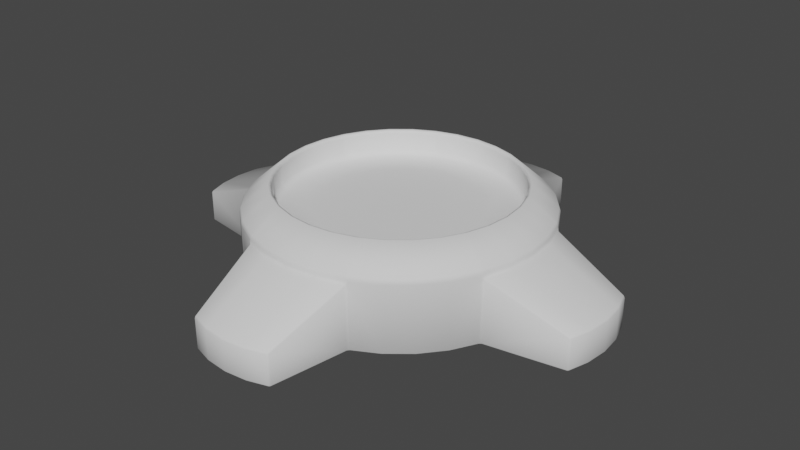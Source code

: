 # Source: Portal.blend  (saved by Blender 3.2.14; exported with 4.5.12 LTS)
import bpy
from mathutils import Matrix  # noqa: F401  (used for matrix-valued properties, if any)

bpy.ops.wm.read_factory_settings(use_empty=True)
scene = bpy.context.scene
scene.name = 'Scene'

# ---- collections
col_collection = bpy.data.collections.new('Collection'); scene.collection.children.link(col_collection)

# ---- world
world_world = bpy.data.worlds.new('World'); scene.world = world_world
world_world.use_nodes = True; world_world.node_tree.nodes.clear()
_N = world_world.node_tree.nodes; _L = world_world.node_tree.links
n0 = _N.new('ShaderNodeOutputWorld'); n0.name = 'World Output'; n0.location = (300, 300)
n1 = _N.new('ShaderNodeBackground'); n1.name = 'Background'; n1.location = (10, 300)
n1.inputs[0].default_value = (0.05088, 0.05088, 0.05088, 1.0)
_L.new(n1.outputs[0], n0.inputs[0])
n0.is_active_output = True
world_world.color = (0.05088, 0.05088, 0.05088)
world_world.use_sun_shadow = False
world_world.sun_shadow_jitter_overblur = 0.0

# ---- meshes
me_cylinder = bpy.data.meshes.new('Cylinder')
me_cylinder.from_pydata([(-0.8315, -0.5556, 0.4612), (-0.8315, 0.5556, 0.4612), (-0.567, -0.567, 0.617), (-0.6667, -0.4455, 0.617), (-0.737, -0.314, 0.617), (-0.7864, -0.1564, 0.617), (-0.8018, 5.871e-09, 0.617), (-0.7864, 0.1564, 0.617), (-0.7408, 0.3068, 0.617), (-0.6667, 0.4455, 0.617), (-0.567, 0.567, 0.617), (-0.3919, -0.3919, 0.467), (-0.4608, -0.3079, 0.467), (-0.5094, -0.217, 0.467), (-0.5436, -0.1081, 0.467), (-0.5542, -1.694e-09, 0.467), (-0.5436, 0.1081, 0.467), (-0.512, 0.2121, 0.467), (-0.4608, 0.3079, 0.467), (-0.3919, 0.3919, 0.467), (-0.6667, -0.4455, 0.6387), (-0.6799, -0.4543, 0.6459), (-0.737, -0.314, 0.6387), (-0.7512, -0.321, 0.6459), (-0.7864, -0.1564, 0.6387), (-0.802, -0.1595, 0.6459), (-0.8018, 5.871e-09, 0.6387), (-0.8177, 6.357e-09, 0.6459), (-0.7864, 0.1564, 0.6387), (-0.802, 0.1595, 0.6459), (-0.7408, 0.3068, 0.6387), (-0.7555, 0.3129, 0.6459), (-0.6667, 0.4455, 0.6387), (-0.6799, 0.4543, 0.6459), (-0.567, 0.567, 0.6387), (-0.5782, 0.5782, 0.6459), (-0.7071, -0.7071, 0.4761), (-0.8242, -0.5507, 0.4952), (-0.8315, -0.5556, 0.4761), (-0.9106, -0.3892, 0.4952), (-0.9186, -0.3926, 0.4761), (-0.9722, -0.1934, 0.4952), (-0.9808, -0.1951, 0.4761), (-0.9913, 1.166e-08, 0.4952), (-1.0, 1.192e-08, 0.4761), (-0.9722, 0.1934, 0.4952), (-0.9808, 0.1951, 0.4761), (-0.9111, 0.3881, 0.4952), (-0.9193, 0.3912, 0.4761), (-0.8242, 0.5507, 0.4952), (-0.8315, 0.5556, 0.4761), (-0.7009, 0.7009, 0.4952), (-0.7071, 0.7071, 0.4761), (-0.567, -0.567, 0.503), (-0.6366, -0.4254, 0.467), (-0.6667, -0.4455, 0.503), (-0.7038, -0.2998, 0.467), (-0.737, -0.314, 0.503), (-0.751, -0.1494, 0.467), (-0.7864, -0.1564, 0.503), (-0.7657, 4.766e-09, 0.467), (-0.8018, 5.871e-09, 0.503), (-0.751, 0.1494, 0.467), (-0.7864, 0.1564, 0.503), (-0.7074, 0.293, 0.467), (-0.7408, 0.3068, 0.503), (-0.6366, 0.4254, 0.467), (-0.6667, 0.4455, 0.503), (-0.5414, 0.5414, 0.467), (-0.9329, -0.3812, 0.01179), (-0.9254, -0.3706, 0.0), (-0.9329, -0.3812, 0.4313), (-0.9194, -0.3924, 0.4612), (-0.9357, -0.3717, 0.4412), (-0.9714, -0.1971, 0.0), (-0.9808, -0.1951, 0.4612), (-0.9895, -0.1944, 0.4412), (-0.9908, 1.199e-08, 0.0), (-1.0, 1.193e-08, 0.4612), (-1.009, 1.222e-08, 0.4413), (-0.9715, 0.1966, 0.0), (-0.9808, 0.1951, 0.4612), (-0.9895, 0.1944, 0.4412), (-0.9257, 0.3695, 0.0), (-0.9329, 0.3812, 0.01179), (-0.9197, 0.3918, 0.4612), (-0.9329, 0.3812, 0.4313), (-0.9357, 0.3717, 0.4412), (-1.449, -0.2974, 0.2164), (-1.452, -0.2878, 0.2262), (-1.461, -0.2872, 0.2133), (-1.449, -0.2974, 0.01179), (-1.461, -0.2872, 0.01179), (-1.451, -0.2878, 0.0), (-1.502, -0.1509, 0.01179), (-1.493, -0.1517, 0.0), (-1.494, -0.1516, 0.2262), (-1.502, -0.1509, 0.2133), (-1.517, 2.955e-08, 0.01179), (-1.508, 2.922e-08, 0.0), (-1.508, 2.925e-08, 0.2262), (-1.517, 2.955e-08, 0.2133), (-1.502, 0.1509, 0.01179), (-1.493, 0.1517, 0.0), (-1.494, 0.1516, 0.2262), (-1.502, 0.1509, 0.2133), (-1.451, 0.2878, 0.0), (-1.461, 0.2872, 0.01179), (-1.449, 0.2974, 0.01179), (-1.452, 0.2878, 0.2262), (-1.449, 0.2974, 0.2164), (-1.461, 0.2872, 0.2133), (-0.5614, -0.5657, 0.0), (-0.6609, -0.4487, 0.0), (-0.6609, 0.4402, 0.0), (-0.7309, -0.3179, 0.0), (-0.7704, -0.1867, 0.0), (-0.7884, -0.00428, 0.0), (-0.7704, 0.1782, 0.0), (-0.7309, 0.3093, 0.0), (-0.7371, -0.2972, 0.0), (-0.7363, 0.2914, 0.0), (-0.7581, -0.3042, 0.6459), (-0.9271, -0.372, 0.4761), (-0.919, -0.3688, 0.4952), (-0.9261, -0.3733, 0.4612), (-0.7423, -0.2969, 0.617), (-0.5131, -0.2053, 0.467), (-0.7423, -0.2969, 0.6387), (-0.7423, -0.2969, 0.503), (-0.7089, -0.2836, 0.467), (-0.745, 0.2929, 0.617), (-0.515, 0.2024, 0.467), (-0.7598, 0.2987, 0.6459), (-0.745, 0.2929, 0.6387), (-0.9276, 0.3697, 0.4761), (-0.9191, 0.3673, 0.4952), (-0.745, 0.2929, 0.503), (-0.7115, 0.2797, 0.467), (-0.9264, 0.3722, 0.4612), (-0.6958, -0.6961, 0.0), (-0.8315, -0.5556, 0.01179), (-0.818, -0.5472, 0.0), (-0.8184, 0.5467, 0.0), (-0.8315, 0.5556, 0.01179), (-0.6959, 0.6959, 0.0), (-0.7071, 0.7071, 0.01179), (-0.9041, -0.3861, 0.0), (-0.9189, -0.392, 0.01179), (-0.9189, 0.392, 0.01179), (-0.9045, 0.3856, 0.0), (0.7071, -0.7071, 0.4612), (0.8315, -0.5556, 0.4612), (0.8315, 0.5556, 0.4612), (0.7071, 0.7071, 0.4612), (0.567, -0.567, 0.617), (0.6667, -0.4455, 0.617), (0.737, -0.314, 0.617), (0.7864, -0.1564, 0.617), (0.8018, 5.871e-09, 0.617), (0.7864, 0.1564, 0.617), (0.7408, 0.3068, 0.617), (0.6667, 0.4455, 0.617), (0.567, 0.567, 0.617), (0.3919, -0.3919, 0.467), (0.4608, -0.3079, 0.467), (0.5094, -0.217, 0.467), (0.5436, -0.1081, 0.467), (0.5542, -1.694e-09, 0.467), (0.5436, 0.1081, 0.467), (0.512, 0.2121, 0.467), (0.4608, 0.3079, 0.467), (0.5782, -0.5782, 0.6459), (0.6667, -0.4455, 0.6387), (0.6799, -0.4543, 0.6459), (0.737, -0.314, 0.6387), (0.7512, -0.321, 0.6459), (0.7864, -0.1564, 0.6387), (0.802, -0.1595, 0.6459), (0.8018, 5.871e-09, 0.6387), (0.8177, 6.357e-09, 0.6459), (0.7864, 0.1564, 0.6387), (0.802, 0.1595, 0.6459), (0.7408, 0.3068, 0.6387), (0.7555, 0.3129, 0.6459), (0.6667, 0.4455, 0.6387), (0.6799, 0.4543, 0.6459), (0.7071, -0.7071, 0.4761), (0.8242, -0.5507, 0.4952), (0.8315, -0.5556, 0.4761), (0.9106, -0.3892, 0.4952), (0.9186, -0.3926, 0.4761), (0.9722, -0.1934, 0.4952), (0.9808, -0.1951, 0.4761), (0.9913, 1.166e-08, 0.4952), (1.0, 1.192e-08, 0.4761), (0.9722, 0.1934, 0.4952), (0.9808, 0.1951, 0.4761), (0.9111, 0.3881, 0.4952), (0.9193, 0.3912, 0.4761), (0.8242, 0.5507, 0.4952), (0.8315, 0.5556, 0.4761), (0.7009, 0.7009, 0.4952), (0.7071, 0.7071, 0.4761), (0.567, -0.567, 0.503), (0.6366, -0.4254, 0.467), (0.6667, -0.4455, 0.503), (0.7038, -0.2998, 0.467), (0.737, -0.314, 0.503), (0.751, -0.1494, 0.467), (0.7864, -0.1564, 0.503), (0.7657, 4.766e-09, 0.467), (0.8018, 5.871e-09, 0.503), (0.751, 0.1494, 0.467), (0.7864, 0.1564, 0.503), (0.7074, 0.293, 0.467), (0.7408, 0.3068, 0.503), (0.6366, 0.4254, 0.467), (0.6667, 0.4455, 0.503), (0.567, 0.567, 0.503), (0.9329, -0.3812, 0.01179), (0.9254, -0.3706, 0.0), (0.9329, -0.3812, 0.4313), (0.9194, -0.3924, 0.4612), (0.9357, -0.3717, 0.4412), (0.9714, -0.1971, 0.0), (0.9808, -0.1951, 0.4612), (0.9895, -0.1944, 0.4412), (0.9908, 1.199e-08, 0.0), (1.0, 1.193e-08, 0.4612), (1.009, 1.222e-08, 0.4413), (0.9715, 0.1966, 0.0), (0.9808, 0.1951, 0.4612), (0.9895, 0.1944, 0.4412), (0.9257, 0.3695, 0.0), (0.9329, 0.3812, 0.01179), (0.9197, 0.3918, 0.4612), (0.9329, 0.3812, 0.4313), (0.9357, 0.3717, 0.4412), (1.449, -0.2974, 0.2164), (1.452, -0.2878, 0.2262), (1.461, -0.2872, 0.2133), (1.449, -0.2974, 0.01179), (1.461, -0.2872, 0.01179), (1.451, -0.2878, 0.0), (1.502, -0.1509, 0.01179), (1.493, -0.1517, 0.0), (1.494, -0.1516, 0.2262), (1.502, -0.1509, 0.2133), (1.517, 2.955e-08, 0.01179), (1.508, 2.922e-08, 0.0), (1.508, 2.925e-08, 0.2262), (1.517, 2.955e-08, 0.2133), (1.502, 0.1509, 0.01179), (1.493, 0.1517, 0.0), (1.494, 0.1516, 0.2262), (1.502, 0.1509, 0.2133), (1.451, 0.2878, 0.0), (1.461, 0.2872, 0.01179), (1.449, 0.2974, 0.01179), (1.452, 0.2878, 0.2262), (1.449, 0.2974, 0.2164), (1.461, 0.2872, 0.2133), (0.5657, -0.5657, 0.0), (0.6609, -0.4487, 0.0), (0.6609, 0.4402, 0.0), (0.5657, 0.5614, 0.0), (0.7309, -0.3179, 0.0), (0.7704, -0.1867, 0.0), (0.7884, -0.00428, 0.0), (0.7704, 0.1782, 0.0), (0.7309, 0.3093, 0.0), (0.7371, -0.2972, 0.0), (0.7363, 0.2914, 0.0), (0.7581, -0.3042, 0.6459), (0.9271, -0.372, 0.4761), (0.919, -0.3688, 0.4952), (0.9261, -0.3733, 0.4612), (0.7423, -0.2969, 0.617), (0.5131, -0.2053, 0.467), (0.7423, -0.2969, 0.6387), (0.7423, -0.2969, 0.503), (0.7089, -0.2836, 0.467), (0.745, 0.2929, 0.617), (0.515, 0.2024, 0.467), (0.7598, 0.2987, 0.6459), (0.745, 0.2929, 0.6387), (0.9276, 0.3697, 0.4761), (0.9191, 0.3673, 0.4952), (0.745, 0.2929, 0.503), (0.7115, 0.2797, 0.467), (0.9264, 0.3722, 0.4612), (0.7071, -0.7071, 0.01179), (0.696, -0.696, 0.0), (0.8315, -0.5556, 0.01179), (0.818, -0.5472, 0.0), (0.8184, 0.5467, 0.0), (0.8315, 0.5556, 0.01179), (0.6961, 0.6958, 0.0), (0.9041, -0.3861, 0.0), (0.9189, -0.392, 0.01179), (0.9189, 0.392, 0.01179), (0.9045, 0.3856, 0.0), (0.5556, -0.8315, 0.4612), (-0.5556, -0.8315, 0.4612), (-0.7071, -0.7071, 0.4612), (0.4455, -0.6667, 0.617), (0.314, -0.737, 0.617), (0.1564, -0.7864, 0.617), (2.918e-08, -0.8018, 0.617), (-0.1564, -0.7864, 0.617), (-0.3068, -0.7408, 0.617), (-0.4455, -0.6667, 0.617), (0.3079, -0.4608, 0.467), (0.217, -0.5094, 0.467), (0.1081, -0.5436, 0.467), (2.592e-08, -0.5542, 0.467), (-0.1081, -0.5436, 0.467), (-0.2121, -0.512, 0.467), (-0.3079, -0.4608, 0.467), (0.567, -0.567, 0.6387), (0.4455, -0.6667, 0.6387), (0.4543, -0.6799, 0.6459), (0.314, -0.737, 0.6387), (0.321, -0.7512, 0.6459), (0.1564, -0.7864, 0.6387), (0.1595, -0.802, 0.6459), (2.918e-08, -0.8018, 0.6387), (2.939e-08, -0.8177, 0.6459), (-0.1564, -0.7864, 0.6387), (-0.1595, -0.802, 0.6459), (-0.3068, -0.7408, 0.6387), (-0.3129, -0.7555, 0.6459), (-0.4455, -0.6667, 0.6387), (-0.4543, -0.6799, 0.6459), (-0.567, -0.567, 0.6387), (-0.5782, -0.5782, 0.6459), (0.7009, -0.7009, 0.4952), (0.5507, -0.8242, 0.4952), (0.5556, -0.8315, 0.4761), (0.3892, -0.9106, 0.4952), (0.3926, -0.9186, 0.4761), (0.1934, -0.9722, 0.4952), (0.1951, -0.9808, 0.4761), (3.167e-08, -0.9913, 0.4952), (3.179e-08, -1.0, 0.4761), (-0.1934, -0.9722, 0.4952), (-0.1951, -0.9808, 0.4761), (-0.3881, -0.9111, 0.4952), (-0.3912, -0.9193, 0.4761), (-0.5507, -0.8242, 0.4952), (-0.5556, -0.8315, 0.4761), (-0.7009, -0.7009, 0.4952), (0.5414, -0.5414, 0.467), (0.4254, -0.6366, 0.467), (0.4455, -0.6667, 0.503), (0.2998, -0.7038, 0.467), (0.314, -0.737, 0.503), (0.1494, -0.751, 0.467), (0.1564, -0.7864, 0.503), (2.87e-08, -0.7657, 0.467), (2.918e-08, -0.8018, 0.503), (-0.1494, -0.751, 0.467), (-0.1564, -0.7864, 0.503), (-0.293, -0.7074, 0.467), (-0.3068, -0.7408, 0.503), (-0.4254, -0.6366, 0.467), (-0.4455, -0.6667, 0.503), (-0.5414, -0.5414, 0.467), (0.3812, -0.9329, 0.01179), (0.3706, -0.9254, 0.0), (0.3812, -0.9329, 0.4313), (0.3924, -0.9194, 0.4612), (0.3717, -0.9357, 0.4412), (0.1971, -0.9714, 0.0), (0.1951, -0.9808, 0.4612), (0.1944, -0.9895, 0.4412), (3.132e-08, -0.9908, 0.0), (3.179e-08, -1.0, 0.4612), (3.187e-08, -1.009, 0.4413), (-0.1966, -0.9715, 0.0), (-0.1951, -0.9808, 0.4612), (-0.1944, -0.9895, 0.4412), (-0.3695, -0.9257, 0.0), (-0.3812, -0.9329, 0.01179), (-0.3918, -0.9197, 0.4612), (-0.3812, -0.9329, 0.4313), (-0.3717, -0.9357, 0.4412), (0.2974, -1.449, 0.2164), (0.2878, -1.452, 0.2262), (0.2872, -1.461, 0.2133), (0.2974, -1.449, 0.01179), (0.2872, -1.461, 0.01179), (0.2878, -1.451, 0.0), (0.1509, -1.502, 0.01179), (0.1517, -1.493, 0.0), (0.1516, -1.494, 0.2262), (0.1509, -1.502, 0.2133), (3.677e-08, -1.517, 0.01179), (3.668e-08, -1.508, 0.0), (3.668e-08, -1.508, 0.2262), (3.677e-08, -1.517, 0.2133), (-0.1509, -1.502, 0.01179), (-0.1517, -1.493, 0.0), (-0.1516, -1.494, 0.2262), (-0.1509, -1.502, 0.2133), (-0.2878, -1.451, 0.0), (-0.2872, -1.461, 0.01179), (-0.2974, -1.449, 0.01179), (-0.2878, -1.452, 0.2262), (-0.2974, -1.449, 0.2164), (-0.2872, -1.461, 0.2133), (0.4487, -0.6609, 0.0), (-0.4402, -0.6609, 0.0), (0.3179, -0.7309, 0.0), (0.1867, -0.7704, 0.0), (0.00428, -0.7884, 0.0), (-0.1782, -0.7704, 0.0), (-0.3093, -0.7309, 0.0), (0.2972, -0.7371, 0.0), (-0.2914, -0.7363, 0.0), (0.3042, -0.7581, 0.6459), (0.372, -0.9271, 0.4761), (0.3688, -0.919, 0.4952), (0.3733, -0.9261, 0.4612), (0.2969, -0.7423, 0.617), (0.2053, -0.5131, 0.467), (0.2969, -0.7423, 0.6387), (0.2969, -0.7423, 0.503), (0.2836, -0.7089, 0.467), (-0.2929, -0.745, 0.617), (-0.2024, -0.515, 0.467), (-0.2987, -0.7598, 0.6459), (-0.2929, -0.745, 0.6387), (-0.3697, -0.9276, 0.4761), (-0.3673, -0.9191, 0.4952), (-0.2929, -0.745, 0.503), (-0.2797, -0.7115, 0.467), (-0.3722, -0.9264, 0.4612), (0.5556, -0.8315, 0.01179), (0.5472, -0.818, 0.0), (-0.5467, -0.8184, 0.0), (-0.5556, -0.8315, 0.01179), (-0.7071, -0.7071, 0.01179), (0.3861, -0.9041, 0.0), (0.392, -0.9189, 0.01179), (-0.392, -0.9189, 0.01179), (-0.3856, -0.9045, 0.0), (0.5556, 0.8315, 0.4612), (-0.5556, 0.8315, 0.4612), (-0.7071, 0.7071, 0.4612), (0.4455, 0.6667, 0.617), (0.314, 0.737, 0.617), (0.1564, 0.7864, 0.617), (-4.092e-08, 0.8018, 0.617), (-0.1564, 0.7864, 0.617), (-0.3068, 0.7408, 0.617), (-0.4455, 0.6667, 0.617), (0.3919, 0.3919, 0.467), (0.3079, 0.4608, 0.467), (0.217, 0.5094, 0.467), (0.1081, 0.5436, 0.467), (-2.253e-08, 0.5542, 0.467), (-0.1081, 0.5436, 0.467), (-0.2121, 0.512, 0.467), (-0.3079, 0.4608, 0.467), (0.567, 0.567, 0.6387), (0.5782, 0.5782, 0.6459), (0.4455, 0.6667, 0.6387), (0.4543, 0.6799, 0.6459), (0.314, 0.737, 0.6387), (0.321, 0.7512, 0.6459), (0.1564, 0.7864, 0.6387), (0.1595, 0.802, 0.6459), (-4.092e-08, 0.8018, 0.6387), (-4.21e-08, 0.8177, 0.6459), (-0.1564, 0.7864, 0.6387), (-0.1595, 0.802, 0.6459), (-0.3068, 0.7408, 0.6387), (-0.3129, 0.7555, 0.6459), (-0.4455, 0.6667, 0.6387), (-0.4543, 0.6799, 0.6459), (0.5507, 0.8242, 0.4952), (0.5556, 0.8315, 0.4761), (0.3892, 0.9106, 0.4952), (0.3926, 0.9186, 0.4761), (0.1934, 0.9722, 0.4952), (0.1951, 0.9808, 0.4761), (-5.499e-08, 0.9913, 0.4952), (-5.564e-08, 1.0, 0.4761), (-0.1934, 0.9722, 0.4952), (-0.1951, 0.9808, 0.4761), (-0.3881, 0.9111, 0.4952), (-0.3912, 0.9193, 0.4761), (-0.5507, 0.8242, 0.4952), (-0.5556, 0.8315, 0.4761), (0.5414, 0.5414, 0.467), (0.4254, 0.6366, 0.467), (0.4455, 0.6667, 0.503), (0.2998, 0.7038, 0.467), (0.314, 0.737, 0.503), (0.1494, 0.751, 0.467), (0.1564, 0.7864, 0.503), (-3.824e-08, 0.7657, 0.467), (-4.092e-08, 0.8018, 0.503), (-0.1494, 0.751, 0.467), (-0.1564, 0.7864, 0.503), (-0.293, 0.7074, 0.467), (-0.3068, 0.7408, 0.503), (-0.4254, 0.6366, 0.467), (-0.4455, 0.6667, 0.503), (-0.567, 0.567, 0.503), (0.3812, 0.9329, 0.01179), (0.3706, 0.9254, 0.0), (0.3812, 0.9329, 0.4313), (0.3924, 0.9194, 0.4612), (0.3717, 0.9357, 0.4412), (0.1971, 0.9714, 0.0), (0.1951, 0.9808, 0.4612), (0.1944, 0.9895, 0.4412), (-5.53e-08, 0.9908, 0.0), (-5.564e-08, 1.0, 0.4612), (-5.631e-08, 1.009, 0.4413), (-0.1966, 0.9715, 0.0), (-0.1951, 0.9808, 0.4612), (-0.1944, 0.9895, 0.4412), (-0.3695, 0.9257, 0.0), (-0.3812, 0.9329, 0.01179), (-0.3918, 0.9197, 0.4612), (-0.3812, 0.9329, 0.4313), (-0.3717, 0.9357, 0.4412), (0.2974, 1.449, 0.2164), (0.2878, 1.452, 0.2262), (0.2872, 1.461, 0.2133), (0.2974, 1.449, 0.01179), (0.2872, 1.461, 0.01179), (0.2878, 1.451, 0.0), (0.1509, 1.502, 0.01179), (0.1517, 1.493, 0.0), (0.1516, 1.494, 0.2262), (0.1509, 1.502, 0.2133), (-9.586e-08, 1.517, 0.01179), (-9.513e-08, 1.508, 0.0), (-9.519e-08, 1.508, 0.2262), (-9.586e-08, 1.517, 0.2133), (-0.1509, 1.502, 0.01179), (-0.1517, 1.493, 0.0), (-0.1516, 1.494, 0.2262), (-0.1509, 1.502, 0.2133), (-0.2878, 1.451, 0.0), (-0.2872, 1.461, 0.01179), (-0.2974, 1.449, 0.01179), (-0.2878, 1.452, 0.2262), (-0.2974, 1.449, 0.2164), (-0.2872, 1.461, 0.2133), (0.4487, 0.6609, 0.0), (-0.4402, 0.6609, 0.0), (-0.5614, 0.5614, 0.0), (0.3179, 0.7309, 0.0), (0.1867, 0.7704, 0.0), (0.00428, 0.7884, 0.0), (-0.1782, 0.7704, 0.0), (-0.3093, 0.7309, 0.0), (0.2972, 0.7371, 0.0), (-0.2914, 0.7363, 0.0), (0.3042, 0.7581, 0.6459), (0.372, 0.9271, 0.4761), (0.3688, 0.919, 0.4952), (0.3733, 0.9261, 0.4612), (0.2969, 0.7423, 0.617), (0.2053, 0.5131, 0.467), (0.2969, 0.7423, 0.6387), (0.2969, 0.7423, 0.503), (0.2836, 0.7089, 0.467), (-0.2929, 0.745, 0.617), (-0.2024, 0.515, 0.467), (-0.2987, 0.7598, 0.6459), (-0.2929, 0.745, 0.6387), (-0.3697, 0.9276, 0.4761), (-0.3673, 0.9191, 0.4952), (-0.2929, 0.745, 0.503), (-0.2797, 0.7115, 0.467), (-0.3722, 0.9264, 0.4612), (0.7071, 0.7071, 0.01179), (0.5556, 0.8315, 0.01179), (0.5472, 0.818, 0.0), (-0.5467, 0.8184, 0.0), (-0.5556, 0.8315, 0.01179), (0.3861, 0.9041, 0.0), (0.392, 0.9189, 0.01179), (-0.392, 0.9189, 0.01179), (-0.3856, 0.9045, 0.0)], [], [(1, 85, 48, 50), (150, 143, 114, 119), (139, 81, 46, 135), (83, 80, 103, 106), (140, 142, 113, 112), (69, 71, 88, 91), (81, 78, 44, 46), (86, 84, 108, 110), (143, 145, 557, 114), (450, 1, 50, 52), (124, 39, 23, 122), (82, 87, 109, 104), (79, 82, 104, 100), (80, 77, 99, 103), (39, 37, 21, 23), (77, 74, 95, 99), (73, 76, 96, 89), (0, 305, 36, 38), (37, 352, 336, 21), (142, 147, 115, 113), (54, 368, 11, 12), (56, 54, 12, 13), (130, 56, 13, 127), (60, 58, 14, 15), (62, 60, 15, 16), (138, 62, 16, 132), (66, 64, 17, 18), (68, 66, 18, 19), (3, 2, 53, 55), (4, 3, 55, 57), (126, 4, 57, 129), (6, 5, 59, 61), (7, 6, 61, 63), (131, 7, 63, 137), (9, 8, 65, 67), (10, 9, 67, 511), (92, 90, 97, 94), (94, 97, 101, 98), (98, 101, 105, 102), (102, 105, 111, 107), (74, 70, 93, 95), (72, 0, 38, 40), (125, 72, 40, 123), (76, 79, 100, 96), (78, 75, 42, 44), (2, 3, 20, 335), (131, 8, 30, 134), (3, 4, 22, 20), (8, 9, 32, 30), (126, 5, 24, 128), (5, 6, 26, 24), (9, 10, 34, 32), (6, 7, 28, 26), (43, 41, 25, 27), (45, 43, 27, 29), (136, 45, 29, 133), (49, 47, 31, 33), (51, 49, 33, 35), (21, 336, 335, 20), (23, 21, 20, 22), (22, 128, 122, 23), (27, 25, 24, 26), (29, 27, 26, 28), (133, 29, 28, 134), (33, 31, 30, 32), (35, 33, 32, 34), (38, 36, 352, 37), (40, 38, 37, 39), (123, 40, 39, 124), (44, 42, 41, 43), (46, 44, 43, 45), (135, 46, 45, 136), (50, 48, 47, 49), (52, 50, 49, 51), (55, 53, 368, 54), (57, 55, 54, 56), (129, 57, 56, 130), (61, 59, 58, 60), (63, 61, 60, 62), (137, 63, 62, 138), (67, 65, 64, 66), (511, 67, 66, 68), (120, 70, 74, 116), (73, 125, 75, 76), (87, 82, 81, 139), (88, 89, 90), (91, 92, 93), (106, 107, 108), (109, 110, 111), (120, 115, 147, 70), (73, 71, 72, 125), (79, 76, 75, 78), (82, 79, 78, 81), (87, 139, 85, 86), (83, 150, 119, 121), (90, 92, 91, 88), (92, 94, 95, 93), (97, 90, 89, 96), (94, 98, 99, 95), (101, 97, 96, 100), (98, 102, 103, 99), (105, 101, 100, 104), (102, 107, 106, 103), (111, 105, 104, 109), (110, 108, 107, 111), (108, 84, 83, 106), (86, 110, 109, 87), (73, 89, 88, 71), (93, 70, 69, 91), (71, 69, 148, 72), (74, 77, 117, 116), (144, 1, 450, 146), (141, 0, 72, 148), (147, 148, 69, 70), (77, 80, 118, 117), (149, 85, 1, 144), (85, 149, 84, 86), (80, 83, 121, 118), (42, 123, 124, 41), (75, 125, 123, 42), (41, 124, 122, 25), (59, 129, 130, 58), (4, 126, 128, 22), (5, 126, 129, 59), (58, 130, 127, 14), (24, 25, 122, 128), (65, 137, 138, 64), (48, 135, 136, 47), (31, 133, 134, 30), (47, 136, 133, 31), (7, 131, 134, 28), (8, 131, 137, 65), (64, 138, 132, 17), (85, 139, 135, 48), (149, 150, 83, 84), (443, 141, 142, 140), (144, 146, 145, 143), (141, 148, 147, 142), (149, 144, 143, 150), (443, 305, 0, 141), (153, 201, 199, 236), (302, 271, 265, 296), (291, 287, 197, 232), (234, 257, 254, 231), (293, 263, 264, 295), (220, 242, 239, 222), (232, 197, 195, 229), (237, 261, 259, 235), (296, 265, 266, 298), (154, 203, 201, 153), (276, 274, 176, 190), (233, 255, 260, 238), (230, 251, 255, 233), (231, 254, 250, 228), (190, 176, 174, 188), (228, 250, 246, 225), (224, 240, 247, 227), (152, 189, 187, 151), (188, 174, 172, 337), (295, 264, 267, 299), (205, 165, 164, 353), (207, 166, 165, 205), (282, 279, 166, 207), (211, 168, 167, 209), (213, 169, 168, 211), (290, 284, 169, 213), (217, 171, 170, 215), (496, 458, 171, 217), (156, 206, 204, 155), (157, 208, 206, 156), (278, 281, 208, 157), (159, 212, 210, 158), (160, 214, 212, 159), (283, 289, 214, 160), (162, 218, 216, 161), (163, 219, 218, 162), (243, 245, 248, 241), (245, 249, 252, 248), (249, 253, 256, 252), (253, 258, 262, 256), (225, 246, 244, 221), (223, 191, 189, 152), (277, 275, 191, 223), (227, 247, 251, 230), (229, 195, 193, 226), (155, 320, 173, 156), (283, 286, 183, 161), (156, 173, 175, 157), (161, 183, 185, 162), (278, 280, 177, 158), (158, 177, 179, 159), (162, 185, 466, 163), (159, 179, 181, 160), (194, 180, 178, 192), (196, 182, 180, 194), (288, 285, 182, 196), (200, 186, 184, 198), (202, 467, 186, 200), (174, 173, 320, 172), (176, 175, 173, 174), (175, 176, 274, 280), (180, 179, 177, 178), (182, 181, 179, 180), (285, 286, 181, 182), (186, 185, 183, 184), (467, 466, 185, 186), (189, 188, 337, 187), (191, 190, 188, 189), (275, 276, 190, 191), (195, 194, 192, 193), (197, 196, 194, 195), (287, 288, 196, 197), (201, 200, 198, 199), (203, 202, 200, 201), (206, 205, 353, 204), (208, 207, 205, 206), (281, 282, 207, 208), (212, 211, 209, 210), (214, 213, 211, 212), (289, 290, 213, 214), (218, 217, 215, 216), (219, 496, 217, 218), (272, 268, 225, 221), (224, 227, 226, 277), (238, 291, 232, 233), (239, 241, 240), (242, 244, 243), (257, 259, 258), (260, 262, 261), (272, 221, 299, 267), (224, 277, 223, 222), (230, 229, 226, 227), (233, 232, 229, 230), (238, 237, 236, 291), (234, 273, 271, 302), (241, 239, 242, 243), (243, 244, 246, 245), (248, 247, 240, 241), (245, 246, 250, 249), (252, 251, 247, 248), (249, 250, 254, 253), (256, 255, 251, 252), (253, 254, 257, 258), (262, 260, 255, 256), (261, 262, 258, 259), (259, 257, 234, 235), (237, 238, 260, 261), (224, 222, 239, 240), (244, 242, 220, 221), (222, 223, 300, 220), (225, 268, 269, 228), (297, 583, 154, 153), (294, 300, 223, 152), (299, 221, 220, 300), (228, 269, 270, 231), (301, 297, 153, 236), (236, 237, 235, 301), (231, 270, 273, 234), (193, 192, 276, 275), (226, 193, 275, 277), (192, 178, 274, 276), (210, 209, 282, 281), (157, 175, 280, 278), (158, 210, 281, 278), (209, 167, 279, 282), (177, 280, 274, 178), (216, 215, 290, 289), (199, 198, 288, 287), (184, 183, 286, 285), (198, 184, 285, 288), (160, 181, 286, 283), (161, 216, 289, 283), (215, 170, 284, 290), (236, 199, 287, 291), (301, 235, 234, 302), (292, 293, 295, 294), (297, 296, 298, 583), (294, 295, 299, 300), (301, 302, 296, 297), (292, 294, 152, 151), (304, 385, 349, 351), (447, 441, 413, 418), (438, 381, 347, 434), (383, 380, 403, 406), (293, 440, 412, 263), (369, 371, 388, 391), (381, 378, 345, 347), (386, 384, 408, 410), (441, 140, 112, 413), (305, 304, 351, 36), (423, 340, 324, 421), (382, 387, 409, 404), (379, 382, 404, 400), (380, 377, 399, 403), (340, 338, 322, 324), (377, 374, 395, 399), (373, 376, 396, 389), (303, 151, 187, 339), (338, 337, 172, 322), (440, 444, 414, 412), (354, 353, 164, 313), (356, 354, 313, 314), (429, 356, 314, 426), (360, 358, 315, 316), (362, 360, 316, 317), (437, 362, 317, 431), (366, 364, 318, 319), (368, 366, 319, 11), (306, 155, 204, 355), (307, 306, 355, 357), (425, 307, 357, 428), (309, 308, 359, 361), (310, 309, 361, 363), (430, 310, 363, 436), (312, 311, 365, 367), (2, 312, 367, 53), (392, 390, 397, 394), (394, 397, 401, 398), (398, 401, 405, 402), (402, 405, 411, 407), (374, 370, 393, 395), (372, 303, 339, 341), (424, 372, 341, 422), (376, 379, 400, 396), (378, 375, 343, 345), (155, 306, 321, 320), (430, 311, 331, 433), (306, 307, 323, 321), (311, 312, 333, 331), (425, 308, 325, 427), (308, 309, 327, 325), (312, 2, 335, 333), (309, 310, 329, 327), (344, 342, 326, 328), (346, 344, 328, 330), (435, 346, 330, 432), (350, 348, 332, 334), (352, 350, 334, 336), (322, 172, 320, 321), (324, 322, 321, 323), (323, 427, 421, 324), (328, 326, 325, 327), (330, 328, 327, 329), (432, 330, 329, 433), (334, 332, 331, 333), (336, 334, 333, 335), (339, 187, 337, 338), (341, 339, 338, 340), (422, 341, 340, 423), (345, 343, 342, 344), (347, 345, 344, 346), (434, 347, 346, 435), (351, 349, 348, 350), (36, 351, 350, 352), (355, 204, 353, 354), (357, 355, 354, 356), (428, 357, 356, 429), (361, 359, 358, 360), (363, 361, 360, 362), (436, 363, 362, 437), (367, 365, 364, 366), (53, 367, 366, 368), (419, 370, 374, 415), (373, 424, 375, 376), (387, 382, 381, 438), (388, 389, 390), (391, 392, 393), (406, 407, 408), (409, 410, 411), (419, 414, 444, 370), (373, 371, 372, 424), (379, 376, 375, 378), (382, 379, 378, 381), (387, 438, 385, 386), (383, 447, 418, 420), (390, 392, 391, 388), (392, 394, 395, 393), (397, 390, 389, 396), (394, 398, 399, 395), (401, 397, 396, 400), (398, 402, 403, 399), (405, 401, 400, 404), (402, 407, 406, 403), (411, 405, 404, 409), (410, 408, 407, 411), (408, 384, 383, 406), (386, 410, 409, 387), (373, 389, 388, 371), (393, 370, 369, 391), (371, 369, 445, 372), (374, 377, 416, 415), (442, 304, 305, 443), (439, 303, 372, 445), (444, 445, 369, 370), (377, 380, 417, 416), (446, 385, 304, 442), (385, 446, 384, 386), (380, 383, 420, 417), (343, 422, 423, 342), (375, 424, 422, 343), (342, 423, 421, 326), (359, 428, 429, 358), (307, 425, 427, 323), (308, 425, 428, 359), (358, 429, 426, 315), (325, 326, 421, 427), (365, 436, 437, 364), (349, 434, 435, 348), (332, 432, 433, 331), (348, 435, 432, 332), (310, 430, 433, 329), (311, 430, 436, 365), (364, 437, 431, 318), (385, 438, 434, 349), (446, 447, 383, 384), (292, 439, 440, 293), (442, 443, 140, 441), (439, 445, 444, 440), (446, 442, 441, 447), (292, 151, 303, 439), (449, 495, 493, 528), (591, 562, 556, 586), (582, 578, 491, 524), (526, 549, 546, 523), (298, 266, 555, 585), (512, 534, 531, 514), (524, 491, 489, 521), (529, 553, 551, 527), (586, 556, 557, 145), (450, 52, 495, 449), (567, 565, 471, 484), (525, 547, 552, 530), (522, 543, 547, 525), (523, 546, 542, 520), (484, 471, 469, 482), (520, 542, 538, 517), (516, 532, 539, 519), (448, 483, 203, 154), (482, 469, 467, 202), (585, 555, 558, 588), (497, 459, 458, 496), (499, 460, 459, 497), (573, 570, 460, 499), (503, 462, 461, 501), (505, 463, 462, 503), (581, 575, 463, 505), (509, 465, 464, 507), (68, 19, 465, 509), (451, 498, 219, 163), (452, 500, 498, 451), (569, 572, 500, 452), (454, 504, 502, 453), (455, 506, 504, 454), (574, 580, 506, 455), (457, 510, 508, 456), (10, 511, 510, 457), (535, 537, 540, 533), (537, 541, 544, 540), (541, 545, 548, 544), (545, 550, 554, 548), (517, 538, 536, 513), (515, 485, 483, 448), (568, 566, 485, 515), (519, 539, 543, 522), (521, 489, 487, 518), (163, 466, 468, 451), (574, 577, 478, 456), (451, 468, 470, 452), (456, 478, 480, 457), (569, 571, 472, 453), (453, 472, 474, 454), (457, 480, 34, 10), (454, 474, 476, 455), (488, 475, 473, 486), (490, 477, 475, 488), (579, 576, 477, 490), (494, 481, 479, 492), (51, 35, 481, 494), (469, 468, 466, 467), (471, 470, 468, 469), (470, 471, 565, 571), (475, 474, 472, 473), (477, 476, 474, 475), (576, 577, 476, 477), (481, 480, 478, 479), (35, 34, 480, 481), (483, 482, 202, 203), (485, 484, 482, 483), (566, 567, 484, 485), (489, 488, 486, 487), (491, 490, 488, 489), (578, 579, 490, 491), (495, 494, 492, 493), (52, 51, 494, 495), (498, 497, 496, 219), (500, 499, 497, 498), (572, 573, 499, 500), (504, 503, 501, 502), (506, 505, 503, 504), (580, 581, 505, 506), (510, 509, 507, 508), (511, 68, 509, 510), (563, 559, 517, 513), (516, 519, 518, 568), (530, 582, 524, 525), (531, 533, 532), (534, 536, 535), (549, 551, 550), (552, 554, 553), (563, 513, 588, 558), (516, 568, 515, 514), (522, 521, 518, 519), (525, 524, 521, 522), (530, 529, 528, 582), (526, 564, 562, 591), (533, 531, 534, 535), (535, 536, 538, 537), (540, 539, 532, 533), (537, 538, 542, 541), (544, 543, 539, 540), (541, 542, 546, 545), (548, 547, 543, 544), (545, 546, 549, 550), (554, 552, 547, 548), (553, 554, 550, 551), (551, 549, 526, 527), (529, 530, 552, 553), (516, 514, 531, 532), (536, 534, 512, 513), (514, 515, 589, 512), (517, 559, 560, 520), (587, 146, 450, 449), (584, 589, 515, 448), (588, 513, 512, 589), (520, 560, 561, 523), (590, 587, 449, 528), (528, 529, 527, 590), (523, 561, 564, 526), (487, 486, 567, 566), (518, 487, 566, 568), (486, 473, 565, 567), (502, 501, 573, 572), (452, 470, 571, 569), (453, 502, 572, 569), (501, 461, 570, 573), (472, 571, 565, 473), (508, 507, 581, 580), (493, 492, 579, 578), (479, 478, 577, 576), (492, 479, 576, 579), (455, 476, 577, 574), (456, 508, 580, 574), (507, 464, 575, 581), (528, 493, 578, 582), (590, 527, 526, 591), (583, 298, 585, 584), (587, 586, 145, 146), (584, 585, 588, 589), (590, 591, 586, 587), (583, 584, 448, 154), (11, 319, 318, 431, 317, 316, 315, 426, 314, 313, 164, 165, 166, 279, 167, 168, 169, 284, 170, 171, 458, 459, 460, 570, 461, 462, 463, 575, 464, 465, 19, 18, 17, 132, 16, 15, 14, 127, 13, 12), (120, 116, 117, 118, 121, 119, 114, 557, 556, 562, 564, 561, 560, 559, 563, 558, 555, 266, 265, 271, 273, 270, 269, 268, 272, 267, 264, 263, 412, 414, 419, 415, 416, 417, 420, 418, 413, 112, 113, 115)])
me_cylinder.polygons.foreach_set('use_smooth', [True] * 562)
_uv = me_cylinder.uv_layers.new(name='UVMap')
_uv.uv.foreach_set('vector', [0.9694, 0.6364, 0.9701, 0.5968, 0.9733, 0.5967, 0.9726, 0.6364, 0.06984, 0.3465, 0.0584, 0.3087, 0.09876, 0.301, 0.1081, 0.3317, 0.9702, 0.5926, 0.9716, 0.5552, 0.9748, 0.5552, 0.9735, 0.592, 0.06905, 0.3522, 0.08847, 0.3857, 0.01561, 0.4722, 0.001131, 0.445, 0.267, 0.4801, 0.2256, 0.476, 0.2346, 0.4369, 0.2676, 0.4396, 0.34, 0.6623, 0.2497, 0.6614, 0.3018, 0.563, 0.3459, 0.5635, 0.9716, 0.5552, 0.9737, 0.5195, 0.9769, 0.5195, 0.9748, 0.5552, 0.9636, 0.5932, 0.8732, 0.5931, 0.8666, 0.5097, 0.9107, 0.5098, 0.0584, 0.3087, 0.05434, 0.2672, 0.09546, 0.2672, 0.09876, 0.301, 0.9694, 0.6788, 0.9694, 0.6364, 0.9726, 0.6364, 0.9726, 0.6788, 0.7293, 0.4265, 0.7246, 0.4261, 0.7286, 0.3888, 0.7325, 0.3892, 0.4605, 0.6568, 0.4721, 0.6951, 0.3605, 0.677, 0.3515, 0.6476, 0.4564, 0.6148, 0.4605, 0.6568, 0.3515, 0.6476, 0.3483, 0.6148, 0.08847, 0.3857, 0.1155, 0.4187, 0.03649, 0.4976, 0.01561, 0.4722, 0.7246, 0.4261, 0.6857, 0.4184, 0.6965, 0.3825, 0.7286, 0.3888, 0.1155, 0.4187, 0.1486, 0.4459, 0.06195, 0.5186, 0.03649, 0.4976, 0.4721, 0.5344, 0.4605, 0.5728, 0.3515, 0.582, 0.3605, 0.5526, 0.2442, 0.7019, 0.2446, 0.7433, 0.2414, 0.7433, 0.241, 0.7019, 0.6857, 0.4184, 0.6469, 0.4024, 0.6645, 0.3693, 0.6965, 0.3825, 0.2256, 0.476, 0.1878, 0.4645, 0.2039, 0.4276, 0.2346, 0.4369, 0.8584, 0.5462, 0.8642, 0.5781, 0.8186, 0.5818, 0.8144, 0.5587, 0.8471, 0.5176, 0.8584, 0.5462, 0.8144, 0.5587, 0.8063, 0.538, 0.8451, 0.5144, 0.8471, 0.5176, 0.8063, 0.538, 0.8048, 0.5357, 0.8064, 0.4654, 0.8289, 0.4887, 0.7931, 0.5171, 0.7768, 0.5002, 0.7797, 0.4469, 0.8064, 0.4654, 0.7768, 0.5002, 0.7575, 0.4868, 0.7527, 0.4352, 0.7797, 0.4469, 0.7575, 0.4868, 0.7379, 0.4783, 0.7183, 0.4271, 0.75, 0.434, 0.7359, 0.4775, 0.713, 0.4725, 0.6858, 0.4265, 0.7183, 0.4271, 0.713, 0.4725, 0.6895, 0.4721, 0.7865, 0.9063, 0.7865, 0.8723, 0.811, 0.8723, 0.811, 0.9062, 0.787, 0.938, 0.7865, 0.9063, 0.811, 0.9062, 0.8116, 0.938, 0.7872, 0.9416, 0.787, 0.938, 0.8116, 0.938, 0.8117, 0.9416, 0.7899, 1.0, 0.7882, 0.9714, 0.8128, 0.9713, 0.8144, 0.9999, 0.9674, 0.02694, 0.9689, 1.019e-05, 0.9935, 6.378e-05, 0.992, 0.02699, 0.9664, 0.05456, 0.9674, 0.02694, 0.992, 0.02699, 0.991, 0.05462, 0.9656, 0.09021, 0.9663, 0.0574, 0.9909, 0.05745, 0.9902, 0.09026, 0.9654, 0.1241, 0.9656, 0.09021, 0.9902, 0.09026, 0.99, 0.1242, 0.3459, 0.5602, 0.3025, 0.5597, 0.3012, 0.5344, 0.3446, 0.5349, 0.8713, 0.4265, 0.9147, 0.4266, 0.9126, 0.4502, 0.8692, 0.4501, 0.8692, 0.4501, 0.9126, 0.4502, 0.911, 0.4778, 0.8676, 0.4777, 0.8676, 0.4777, 0.911, 0.4778, 0.91, 0.5065, 0.8666, 0.5064, 0.1486, 0.4459, 0.1822, 0.4654, 0.08905, 0.5331, 0.06195, 0.5186, 0.2432, 0.6651, 0.2442, 0.7019, 0.241, 0.7019, 0.24, 0.6652, 0.243, 0.6614, 0.2432, 0.6651, 0.24, 0.6652, 0.2398, 0.661, 0.4605, 0.5728, 0.4564, 0.6148, 0.3483, 0.6148, 0.3515, 0.582, 0.9737, 0.5195, 0.9763, 0.489, 0.9795, 0.489, 0.9769, 0.5195, 0.7865, 0.8723, 0.7865, 0.9063, 0.7818, 0.9063, 0.7818, 0.8723, 0.9664, 0.05456, 0.9663, 0.0574, 0.9616, 0.05739, 0.9617, 0.05455, 0.7865, 0.9063, 0.787, 0.938, 0.7824, 0.938, 0.7818, 0.9063, 0.9663, 0.0574, 0.9656, 0.09021, 0.961, 0.0902, 0.9616, 0.05739, 0.7872, 0.9416, 0.7882, 0.9714, 0.7835, 0.9714, 0.7825, 0.9416, 0.7882, 0.9714, 0.7899, 1.0, 0.7852, 1.0, 0.7835, 0.9714, 0.9656, 0.09021, 0.9654, 0.1241, 0.9607, 0.1241, 0.961, 0.0902, 0.9689, 1.019e-05, 0.9674, 0.02694, 0.9628, 0.02693, 0.9642, 0.0, 0.8102, 0.4182, 0.769, 0.4264, 0.7652, 0.3891, 0.7992, 0.3823, 0.8489, 0.402, 0.8102, 0.4182, 0.7992, 0.3823, 0.8312, 0.3689, 0.8815, 0.38, 0.8489, 0.402, 0.8312, 0.3689, 0.8573, 0.3514, 0.9135, 0.3488, 0.8853, 0.3771, 0.8599, 0.3496, 0.8844, 0.3251, 0.9367, 0.3138, 0.9135, 0.3488, 0.8844, 0.3251, 0.9036, 0.2962, 0.6965, 0.3825, 0.6645, 0.3693, 0.6661, 0.3663, 0.6975, 0.3792, 0.7286, 0.3888, 0.6965, 0.3825, 0.6975, 0.3792, 0.7292, 0.3854, 0.7292, 0.3854, 0.733, 0.3855, 0.7325, 0.3892, 0.7286, 0.3888, 0.7992, 0.3823, 0.7652, 0.3891, 0.7649, 0.3857, 0.7982, 0.379, 0.8312, 0.3689, 0.7992, 0.3823, 0.7982, 0.379, 0.8295, 0.3659, 0.8573, 0.3514, 0.8312, 0.3689, 0.8295, 0.3659, 0.8551, 0.3487, 0.8844, 0.3251, 0.8599, 0.3496, 0.8577, 0.347, 0.8817, 0.3229, 0.9036, 0.2962, 0.8844, 0.3251, 0.8817, 0.3229, 0.9005, 0.2946, 0.241, 0.7019, 0.2414, 0.7433, 0.2371, 0.7434, 0.2367, 0.7024, 0.24, 0.6652, 0.241, 0.7019, 0.2367, 0.7024, 0.2357, 0.6661, 0.2398, 0.661, 0.24, 0.6652, 0.2357, 0.6661, 0.2355, 0.6619, 0.9769, 0.5195, 0.9795, 0.489, 0.9837, 0.4904, 0.9811, 0.5207, 0.9748, 0.5552, 0.9769, 0.5195, 0.9811, 0.5207, 0.979, 0.5561, 0.9735, 0.592, 0.9748, 0.5552, 0.979, 0.5561, 0.9777, 0.5927, 0.9726, 0.6364, 0.9733, 0.5967, 0.9776, 0.5973, 0.9769, 0.6366, 0.9726, 0.6788, 0.9726, 0.6364, 0.9769, 0.6366, 0.9769, 0.6786, 0.811, 0.9062, 0.811, 0.8723, 0.8195, 0.8732, 0.8195, 0.9056, 0.8116, 0.938, 0.811, 0.9062, 0.8195, 0.9056, 0.82, 0.9359, 0.8117, 0.9416, 0.8116, 0.938, 0.82, 0.9359, 0.8201, 0.9393, 0.8115, 0.4594, 0.8351, 0.4839, 0.8289, 0.4887, 0.8064, 0.4654, 0.7835, 0.4401, 0.8115, 0.4594, 0.8064, 0.4654, 0.7797, 0.4469, 0.7553, 0.4278, 0.7835, 0.4401, 0.7797, 0.4469, 0.7527, 0.4352, 0.9902, 0.09026, 0.9909, 0.05745, 0.9992, 0.06023, 0.9985, 0.09156, 0.99, 0.1242, 0.9902, 0.09026, 0.9985, 0.09156, 0.9983, 0.1239, 0.1998, 0.4254, 0.1822, 0.4654, 0.1486, 0.4459, 0.1778, 0.4136, 0.2474, 0.6596, 0.243, 0.6614, 0.2414, 0.6283, 0.2458, 0.6267, 0.9658, 0.5912, 0.9672, 0.5539, 0.9716, 0.5552, 0.9702, 0.5926, 0.3018, 0.563, 0.2996, 0.5612, 0.3025, 0.5597, 0.3459, 0.5635, 0.3459, 0.5602, 0.3483, 0.5619, 0.8642, 0.5078, 0.8666, 0.5064, 0.8666, 0.5097, 0.9129, 0.5078, 0.9107, 0.5098, 0.91, 0.5065, 0.1998, 0.4254, 0.2039, 0.4276, 0.1878, 0.4645, 0.1822, 0.4654, 0.2474, 0.6596, 0.2497, 0.6614, 0.2432, 0.6651, 0.243, 0.6614, 0.9692, 0.5184, 0.9719, 0.4879, 0.9763, 0.489, 0.9737, 0.5195, 0.9672, 0.5539, 0.9692, 0.5184, 0.9737, 0.5195, 0.9716, 0.5552, 0.9658, 0.5912, 0.9702, 0.5926, 0.9701, 0.5968, 0.9636, 0.5932, 0.06905, 0.3522, 0.06984, 0.3465, 0.1081, 0.3317, 0.11, 0.3352, 0.3025, 0.5597, 0.3459, 0.5602, 0.3459, 0.5635, 0.3018, 0.563, 0.08752, 0.5344, 0.06037, 0.5199, 0.06195, 0.5186, 0.08905, 0.5331, 0.3012, 0.5344, 0.3025, 0.5597, 0.2996, 0.5612, 0.2983, 0.536, 0.06037, 0.5199, 0.03505, 0.4991, 0.03649, 0.4976, 0.06195, 0.5186, 0.9126, 0.4502, 0.9147, 0.4266, 0.9176, 0.4276, 0.9155, 0.4514, 0.03505, 0.4991, 0.01427, 0.4737, 0.01561, 0.4722, 0.03649, 0.4976, 0.911, 0.4778, 0.9126, 0.4502, 0.9155, 0.4514, 0.9139, 0.4791, 0.8676, 0.4777, 0.8666, 0.5064, 0.8642, 0.5078, 0.8652, 0.4792, 0.91, 0.5065, 0.911, 0.4778, 0.9139, 0.4791, 0.9129, 0.5078, 0.9107, 0.5098, 0.8666, 0.5097, 0.8666, 0.5064, 0.91, 0.5065, 0.0, 0.4432, 0.06616, 0.3515, 0.06905, 0.3522, 0.001131, 0.445, 0.9636, 0.5932, 0.9107, 0.5098, 0.9129, 0.5078, 0.9658, 0.5912, 0.2474, 0.6596, 0.2996, 0.5612, 0.3018, 0.563, 0.2497, 0.6614, 0.08905, 0.5331, 0.1822, 0.4654, 0.1826, 0.4682, 0.09086, 0.5342, 0.2497, 0.6614, 0.34, 0.6623, 0.34, 0.6661, 0.2432, 0.6651, 0.1486, 0.4459, 0.1155, 0.4187, 0.1472, 0.3884, 0.1778, 0.4136, 0.8726, 0.6362, 0.9694, 0.6364, 0.9694, 0.6788, 0.8726, 0.6786, 0.341, 0.7029, 0.2442, 0.7019, 0.2432, 0.6651, 0.34, 0.6661, 0.1878, 0.4645, 0.1864, 0.4677, 0.1826, 0.4682, 0.1822, 0.4654, 0.1155, 0.4187, 0.08847, 0.3857, 0.122, 0.3578, 0.1472, 0.3884, 0.8733, 0.5967, 0.9701, 0.5968, 0.9694, 0.6364, 0.8726, 0.6362, 0.9701, 0.5968, 0.8733, 0.5967, 0.8732, 0.5931, 0.9636, 0.5932, 0.08847, 0.3857, 0.06905, 0.3522, 0.11, 0.3352, 0.122, 0.3578, 0.2381, 0.6282, 0.2398, 0.661, 0.2355, 0.6619, 0.2339, 0.6294, 0.2414, 0.6283, 0.243, 0.6614, 0.2398, 0.661, 0.2381, 0.6282, 0.769, 0.4264, 0.7293, 0.4265, 0.7325, 0.3892, 0.7652, 0.3891, 0.8128, 0.9713, 0.8117, 0.9416, 0.8201, 0.9393, 0.8211, 0.9678, 0.787, 0.938, 0.7872, 0.9416, 0.7825, 0.9416, 0.7824, 0.938, 0.7882, 0.9714, 0.7872, 0.9416, 0.8117, 0.9416, 0.8128, 0.9713, 0.8289, 0.4887, 0.8451, 0.5144, 0.8048, 0.5357, 0.7931, 0.5171, 0.7649, 0.3857, 0.7652, 0.3891, 0.7325, 0.3892, 0.733, 0.3855, 0.7524, 0.4265, 0.7553, 0.4278, 0.7527, 0.4352, 0.75, 0.434, 0.9733, 0.5967, 0.9735, 0.592, 0.9777, 0.5927, 0.9776, 0.5973, 0.8599, 0.3496, 0.8573, 0.3514, 0.8551, 0.3487, 0.8577, 0.347, 0.8853, 0.3771, 0.8815, 0.38, 0.8573, 0.3514, 0.8599, 0.3496, 0.9674, 0.02694, 0.9664, 0.05456, 0.9617, 0.05455, 0.9628, 0.02693, 0.9663, 0.0574, 0.9664, 0.05456, 0.991, 0.05462, 0.9909, 0.05745, 0.75, 0.434, 0.7527, 0.4352, 0.7379, 0.4783, 0.7359, 0.4775, 0.9701, 0.5968, 0.9702, 0.5926, 0.9735, 0.592, 0.9733, 0.5967, 0.06666, 0.3478, 0.06984, 0.3465, 0.06905, 0.3522, 0.06616, 0.3515, 0.267, 0.4835, 0.2248, 0.4793, 0.2256, 0.476, 0.267, 0.4801, 0.05504, 0.3094, 0.05092, 0.2672, 0.05434, 0.2672, 0.0584, 0.3087, 0.2248, 0.4793, 0.1864, 0.4677, 0.1878, 0.4645, 0.2256, 0.476, 0.06666, 0.3478, 0.05504, 0.3094, 0.0584, 0.3087, 0.06984, 0.3465, 0.3414, 0.7443, 0.2446, 0.7433, 0.2442, 0.7019, 0.341, 0.7029, 0.1041, 0.8084, 0.1073, 0.8083, 0.1083, 0.848, 0.1051, 0.848, 0.3465, 0.07017, 0.3316, 0.1084, 0.3009, 0.09903, 0.3088, 0.05868, 0.1053, 0.8522, 0.1085, 0.8528, 0.1102, 0.8895, 0.107, 0.8895, 0.3522, 0.06938, 0.4451, 0.001581, 0.4723, 0.01609, 0.3857, 0.08885, 0.4799, 0.2675, 0.44, 0.2674, 0.4367, 0.235, 0.4758, 0.226, 0.1238, 0.681, 0.1193, 0.5913, 0.1634, 0.5914, 0.2143, 0.6812, 0.107, 0.8895, 0.1102, 0.8895, 0.1126, 0.9252, 0.1093, 0.9252, 0.09865, 0.8516, 0.04649, 0.9355, 0.002437, 0.9359, 0.008306, 0.8526, 0.3088, 0.05868, 0.3009, 0.09903, 0.2679, 0.09503, 0.2673, 0.05455, 0.1037, 0.766, 0.1069, 0.766, 0.1073, 0.8083, 0.1041, 0.8084, 0.6132, 0.04653, 0.6367, 0.0757, 0.6337, 0.0782, 0.6095, 0.04956, 0.6464, 0.7948, 0.5374, 0.8041, 0.5464, 0.7746, 0.658, 0.7565, 0.6422, 0.8369, 0.5342, 0.8368, 0.5374, 0.8041, 0.6464, 0.7948, 0.3857, 0.08885, 0.4723, 0.01609, 0.4977, 0.03701, 0.4187, 0.116, 0.6095, 0.04956, 0.6337, 0.0782, 0.6106, 0.1014, 0.5816, 0.07762, 0.4187, 0.116, 0.4977, 0.03701, 0.5186, 0.06249, 0.4458, 0.1491, 0.658, 0.9172, 0.5464, 0.8991, 0.5374, 0.8696, 0.6464, 0.8789, 0.22, 0.7237, 0.2232, 0.7237, 0.2229, 0.7659, 0.2197, 0.7659, 0.5816, 0.07762, 0.6106, 0.1014, 0.5914, 0.1302, 0.5583, 0.1126, 0.4758, 0.226, 0.4367, 0.235, 0.4275, 0.2043, 0.4644, 0.1883, 0.6801, 0.7559, 0.6854, 0.7105, 0.7089, 0.7109, 0.7126, 0.7565, 0.65, 0.7494, 0.6636, 0.7058, 0.6854, 0.7105, 0.6801, 0.7559, 0.6467, 0.748, 0.6612, 0.7048, 0.6636, 0.7058, 0.65, 0.7494, 0.592, 0.7176, 0.6216, 0.6828, 0.6409, 0.6962, 0.6187, 0.7361, 0.5694, 0.6943, 0.6053, 0.6659, 0.6216, 0.6828, 0.592, 0.7176, 0.5535, 0.6696, 0.5937, 0.648, 0.6053, 0.6659, 0.5694, 0.6943, 0.54, 0.6368, 0.5839, 0.6243, 0.5926, 0.6462, 0.5519, 0.667, 0.5342, 0.6049, 0.5798, 0.6012, 0.5839, 0.6243, 0.54, 0.6368, 0.4768, 0.6526, 0.5014, 0.6527, 0.5014, 0.6866, 0.4768, 0.6866, 0.4774, 0.6209, 0.5019, 0.6209, 0.5014, 0.6527, 0.4768, 0.6526, 0.4775, 0.6173, 0.502, 0.6173, 0.5019, 0.6209, 0.4774, 0.6209, 0.4802, 0.5589, 0.5047, 0.559, 0.5031, 0.5876, 0.4785, 0.5875, 0.4823, 0.5344, 0.5068, 0.5345, 0.5047, 0.559, 0.4802, 0.5589, 0.8277, 0.9511, 0.8522, 0.9512, 0.8537, 0.9765, 0.8292, 0.9764, 0.8264, 0.9174, 0.8509, 0.9174, 0.8521, 0.9486, 0.8275, 0.9485, 0.8258, 0.8842, 0.8503, 0.8843, 0.8509, 0.9174, 0.8264, 0.9174, 0.1192, 0.588, 0.1202, 0.5604, 0.1637, 0.5605, 0.1627, 0.5881, 0.1202, 0.5604, 0.1217, 0.5344, 0.1652, 0.5345, 0.1637, 0.5605, 0.005552, 0.9955, 0.003706, 0.9679, 0.04711, 0.9674, 0.04895, 0.995, 0.003706, 0.9679, 0.002417, 0.9392, 0.04582, 0.9388, 0.04711, 0.9674, 0.4458, 0.1491, 0.5186, 0.06249, 0.5331, 0.08962, 0.4653, 0.1826, 0.2208, 0.6849, 0.224, 0.6851, 0.2232, 0.7237, 0.22, 0.7237, 0.2209, 0.6809, 0.2241, 0.6806, 0.224, 0.6851, 0.2208, 0.6849, 0.6464, 0.8789, 0.5374, 0.8696, 0.5342, 0.8368, 0.6422, 0.8369, 0.2241, 0.6112, 0.2273, 0.6112, 0.2254, 0.6448, 0.2222, 0.6448, 0.4768, 0.6866, 0.4722, 0.6866, 0.4721, 0.6526, 0.4768, 0.6526, 0.8277, 0.9511, 0.823, 0.9511, 0.8228, 0.9485, 0.8275, 0.9485, 0.4768, 0.6526, 0.4721, 0.6526, 0.4727, 0.6209, 0.4774, 0.6209, 0.8275, 0.9485, 0.8228, 0.9485, 0.8217, 0.9174, 0.8264, 0.9174, 0.4775, 0.6173, 0.4728, 0.6173, 0.4739, 0.5875, 0.4785, 0.5875, 0.4785, 0.5875, 0.4739, 0.5875, 0.4755, 0.5589, 0.4802, 0.5589, 0.8264, 0.9174, 0.8217, 0.9174, 0.8211, 0.8842, 0.8258, 0.8842, 0.4802, 0.5589, 0.4755, 0.5589, 0.4776, 0.5344, 0.4823, 0.5344, 0.6849, 0.008283, 0.6958, 0.04415, 0.6638, 0.05748, 0.6461, 0.02444, 0.726, 0.0, 0.7298, 0.03732, 0.6958, 0.04415, 0.6849, 0.008283, 0.7654, 0.0, 0.7612, 0.03725, 0.7298, 0.03732, 0.726, 0.0, 0.8093, 0.008019, 0.7985, 0.04393, 0.7644, 0.03724, 0.7702, 0.0003243, 0.8481, 0.02401, 0.8305, 0.05713, 0.7985, 0.04393, 0.8093, 0.008019, 0.6106, 0.1014, 0.6133, 0.1035, 0.5944, 0.1318, 0.5914, 0.1302, 0.6337, 0.0782, 0.636, 0.08069, 0.6133, 0.1035, 0.6106, 0.1014, 0.636, 0.08069, 0.6337, 0.0782, 0.6367, 0.0757, 0.6392, 0.07851, 0.6958, 0.04415, 0.6968, 0.04744, 0.6655, 0.06051, 0.6638, 0.05748, 0.7298, 0.03732, 0.7301, 0.04074, 0.6968, 0.04744, 0.6958, 0.04415, 0.7612, 0.03725, 0.761, 0.04067, 0.7301, 0.04074, 0.7298, 0.03732, 0.7985, 0.04393, 0.7975, 0.04723, 0.7641, 0.04067, 0.7644, 0.03724, 0.8305, 0.05713, 0.8289, 0.06016, 0.7975, 0.04723, 0.7985, 0.04393, 0.2232, 0.7237, 0.2275, 0.724, 0.2272, 0.7659, 0.2229, 0.7659, 0.224, 0.6851, 0.2283, 0.6857, 0.2275, 0.724, 0.2232, 0.7237, 0.2241, 0.6806, 0.2284, 0.6813, 0.2283, 0.6857, 0.224, 0.6851, 0.2273, 0.6112, 0.2315, 0.6125, 0.2297, 0.6458, 0.2254, 0.6448, 0.1102, 0.8895, 0.1144, 0.8886, 0.1168, 0.924, 0.1126, 0.9252, 0.1085, 0.8528, 0.1128, 0.852, 0.1144, 0.8886, 0.1102, 0.8895, 0.1073, 0.8083, 0.1116, 0.8082, 0.1126, 0.8474, 0.1083, 0.848, 0.1069, 0.766, 0.1112, 0.7662, 0.1116, 0.8082, 0.1073, 0.8083, 0.5014, 0.6527, 0.5098, 0.6533, 0.5098, 0.6857, 0.5014, 0.6866, 0.5019, 0.6209, 0.5103, 0.623, 0.5098, 0.6533, 0.5014, 0.6527, 0.502, 0.6173, 0.5104, 0.6196, 0.5103, 0.623, 0.5019, 0.6209, 0.5869, 0.7236, 0.592, 0.7176, 0.6187, 0.7361, 0.6149, 0.743, 0.5633, 0.6992, 0.5694, 0.6943, 0.592, 0.7176, 0.5869, 0.7236, 0.5466, 0.6732, 0.5535, 0.6696, 0.5694, 0.6943, 0.5633, 0.6992, 0.8509, 0.9174, 0.8593, 0.915, 0.8604, 0.9448, 0.8521, 0.9486, 0.8503, 0.8843, 0.8588, 0.8833, 0.8593, 0.915, 0.8509, 0.9174, 0.4253, 0.2002, 0.4135, 0.1782, 0.4458, 0.1491, 0.4653, 0.1826, 0.2165, 0.6792, 0.2178, 0.6433, 0.2222, 0.6448, 0.2209, 0.6809, 0.1009, 0.8536, 0.1053, 0.8522, 0.107, 0.8895, 0.1026, 0.8909, 0.1634, 0.5914, 0.1627, 0.5881, 0.1656, 0.5895, 0.1193, 0.5913, 0.1168, 0.5895, 0.1192, 0.588, 0.0, 0.9379, 0.002437, 0.9359, 0.002417, 0.9392, 0.0487, 0.9375, 0.04582, 0.9388, 0.04649, 0.9355, 0.4253, 0.2002, 0.4653, 0.1826, 0.4644, 0.1883, 0.4275, 0.2043, 0.2165, 0.6792, 0.2209, 0.6809, 0.2208, 0.6849, 0.2143, 0.6812, 0.2197, 0.6099, 0.2241, 0.6112, 0.2222, 0.6448, 0.2178, 0.6433, 0.1026, 0.8909, 0.107, 0.8895, 0.1093, 0.9252, 0.1049, 0.9264, 0.1009, 0.8536, 0.09865, 0.8516, 0.1051, 0.848, 0.1053, 0.8522, 0.3522, 0.06938, 0.3352, 0.1103, 0.3316, 0.1084, 0.3465, 0.07017, 0.1627, 0.5881, 0.1634, 0.5914, 0.1193, 0.5913, 0.1192, 0.588, 0.1192, 0.588, 0.1168, 0.5895, 0.1178, 0.5619, 0.1202, 0.5604, 0.1637, 0.5605, 0.1666, 0.5619, 0.1656, 0.5895, 0.1627, 0.5881, 0.5199, 0.06091, 0.5186, 0.06249, 0.4977, 0.03701, 0.4992, 0.03557, 0.1652, 0.5345, 0.168, 0.5358, 0.1666, 0.5619, 0.1637, 0.5605, 0.4992, 0.03557, 0.4977, 0.03701, 0.4723, 0.01609, 0.4738, 0.01476, 0.04711, 0.9674, 0.04998, 0.9661, 0.05184, 0.9939, 0.04895, 0.995, 0.003706, 0.9679, 0.001287, 0.9665, 0.0, 0.9379, 0.002417, 0.9392, 0.04582, 0.9388, 0.0487, 0.9375, 0.04998, 0.9661, 0.04711, 0.9674, 0.04649, 0.9355, 0.04582, 0.9388, 0.002417, 0.9392, 0.002437, 0.9359, 0.4433, 0.0004476, 0.4451, 0.001581, 0.3522, 0.06938, 0.3516, 0.06649, 0.09865, 0.8516, 0.1009, 0.8536, 0.0487, 0.9375, 0.04649, 0.9355, 0.2165, 0.6792, 0.2143, 0.6812, 0.1634, 0.5914, 0.1656, 0.5895, 0.5331, 0.08962, 0.5342, 0.09143, 0.468, 0.1831, 0.4653, 0.1826, 0.2143, 0.6812, 0.2208, 0.6849, 0.1239, 0.6847, 0.1238, 0.681, 0.4458, 0.1491, 0.4135, 0.1782, 0.3883, 0.1475, 0.4187, 0.116, 0.007316, 0.8094, 0.006948, 0.767, 0.1037, 0.766, 0.1041, 0.8084, 0.1231, 0.7234, 0.1239, 0.6847, 0.2208, 0.6849, 0.22, 0.7237, 0.4644, 0.1883, 0.4653, 0.1826, 0.468, 0.1831, 0.4675, 0.1869, 0.4187, 0.116, 0.3883, 0.1475, 0.3577, 0.1224, 0.3857, 0.08885, 0.00835, 0.8489, 0.007316, 0.8094, 0.1041, 0.8084, 0.1051, 0.848, 0.1051, 0.848, 0.09865, 0.8516, 0.008306, 0.8526, 0.00835, 0.8489, 0.3857, 0.08885, 0.3577, 0.1224, 0.3352, 0.1103, 0.3522, 0.06938, 0.2254, 0.6448, 0.2297, 0.6458, 0.2284, 0.6813, 0.2241, 0.6806, 0.2222, 0.6448, 0.2254, 0.6448, 0.2241, 0.6806, 0.2209, 0.6809, 0.6461, 0.02444, 0.6638, 0.05748, 0.6367, 0.0757, 0.6132, 0.04653, 0.5031, 0.5876, 0.5114, 0.5911, 0.5104, 0.6196, 0.502, 0.6173, 0.4774, 0.6209, 0.4727, 0.6209, 0.4728, 0.6173, 0.4775, 0.6173, 0.4785, 0.5875, 0.5031, 0.5876, 0.502, 0.6173, 0.4775, 0.6173, 0.6187, 0.7361, 0.6409, 0.6962, 0.6612, 0.7048, 0.6467, 0.748, 0.6655, 0.06051, 0.6392, 0.07851, 0.6367, 0.0757, 0.6638, 0.05748, 0.5449, 0.6706, 0.5519, 0.667, 0.5535, 0.6696, 0.5466, 0.6732, 0.1083, 0.848, 0.1126, 0.8474, 0.1128, 0.852, 0.1085, 0.8528, 0.7644, 0.03724, 0.7641, 0.04067, 0.761, 0.04067, 0.7612, 0.03725, 0.7702, 0.0003243, 0.7644, 0.03724, 0.7612, 0.03725, 0.7654, 0.0, 0.8292, 0.9764, 0.8245, 0.9764, 0.823, 0.9511, 0.8277, 0.9511, 0.8275, 0.9485, 0.8521, 0.9486, 0.8522, 0.9512, 0.8277, 0.9511, 0.5519, 0.667, 0.5926, 0.6462, 0.5937, 0.648, 0.5535, 0.6696, 0.1051, 0.848, 0.1083, 0.848, 0.1085, 0.8528, 0.1053, 0.8522, 0.3478, 0.06698, 0.3516, 0.06649, 0.3522, 0.06938, 0.3465, 0.07017, 0.4833, 0.2675, 0.4799, 0.2675, 0.4758, 0.226, 0.4792, 0.2253, 0.3094, 0.05532, 0.3088, 0.05868, 0.2673, 0.05455, 0.2672, 0.05114, 0.4792, 0.2253, 0.4758, 0.226, 0.4644, 0.1883, 0.4675, 0.1869, 0.3478, 0.06698, 0.3465, 0.07017, 0.3088, 0.05868, 0.3094, 0.05532, 0.1228, 0.7657, 0.1231, 0.7234, 0.22, 0.7237, 0.2197, 0.7659, 0.2442, 0.7857, 0.2432, 0.8253, 0.24, 0.8253, 0.241, 0.7856, 0.3463, 0.4646, 0.3085, 0.476, 0.3007, 0.4357, 0.3314, 0.4264, 0.243, 0.8295, 0.2414, 0.8668, 0.2381, 0.8668, 0.2398, 0.83, 0.352, 0.4654, 0.3854, 0.446, 0.4719, 0.5188, 0.4448, 0.5333, 0.4799, 0.2675, 0.4758, 0.3089, 0.4367, 0.2999, 0.44, 0.2674, 0.1238, 0.8495, 0.2143, 0.8497, 0.1634, 0.9434, 0.1193, 0.9433, 0.2414, 0.8668, 0.239, 0.9025, 0.2358, 0.9025, 0.2381, 0.8668, 0.2497, 0.8289, 0.34, 0.8298, 0.3459, 0.9132, 0.3018, 0.9128, 0.3085, 0.476, 0.267, 0.4801, 0.2676, 0.4396, 0.3007, 0.4357, 0.2446, 0.7433, 0.2442, 0.7857, 0.241, 0.7856, 0.2414, 0.7433, 0.5342, 0.1951, 0.5347, 0.1903, 0.5719, 0.1943, 0.5715, 0.1982, 0.7702, 0.8789, 0.7818, 0.9172, 0.6702, 0.8991, 0.6612, 0.8696, 0.766, 0.8369, 0.7702, 0.8789, 0.6612, 0.8696, 0.658, 0.8369, 0.3854, 0.446, 0.4185, 0.4189, 0.4974, 0.4979, 0.4719, 0.5188, 0.5347, 0.1903, 0.5423, 0.1514, 0.5782, 0.1623, 0.5719, 0.1943, 0.4185, 0.4189, 0.4456, 0.3858, 0.5183, 0.4725, 0.4974, 0.4979, 0.7818, 0.7565, 0.7702, 0.7948, 0.6612, 0.8041, 0.6702, 0.7746, 0.22, 0.808, 0.2197, 0.7659, 0.2229, 0.7659, 0.2232, 0.808, 0.5423, 0.1514, 0.5583, 0.1126, 0.5914, 0.1302, 0.5782, 0.1623, 0.4758, 0.3089, 0.4643, 0.3466, 0.4274, 0.3306, 0.4367, 0.2999, 0.7445, 0.7507, 0.7126, 0.7565, 0.7089, 0.7109, 0.732, 0.7068, 0.7731, 0.7394, 0.7445, 0.7507, 0.732, 0.7068, 0.7527, 0.6986, 0.7763, 0.7375, 0.7731, 0.7394, 0.7527, 0.6986, 0.755, 0.6972, 0.8253, 0.6987, 0.802, 0.7213, 0.7736, 0.6854, 0.7905, 0.6691, 0.8438, 0.6721, 0.8253, 0.6987, 0.7905, 0.6691, 0.8039, 0.6498, 0.8555, 0.6451, 0.8438, 0.6721, 0.8039, 0.6498, 0.8124, 0.6303, 0.8636, 0.6106, 0.8567, 0.6423, 0.8132, 0.6283, 0.8182, 0.6053, 0.8642, 0.5781, 0.8636, 0.6106, 0.8182, 0.6053, 0.8186, 0.5818, 0.4774, 0.7198, 0.4768, 0.6866, 0.5014, 0.6866, 0.502, 0.7198, 0.4785, 0.7493, 0.4774, 0.7198, 0.502, 0.7198, 0.5031, 0.7494, 0.4787, 0.7525, 0.4785, 0.7493, 0.5031, 0.7494, 0.5033, 0.7526, 0.4824, 0.8024, 0.4803, 0.7788, 0.5048, 0.7789, 0.5069, 0.8024, 0.7899, 0.7801, 0.792, 0.7565, 0.8165, 0.7565, 0.8144, 0.7801, 0.7884, 0.8054, 0.7899, 0.7801, 0.8144, 0.7801, 0.8129, 0.8053, 0.7871, 0.8391, 0.7882, 0.808, 0.8128, 0.8079, 0.8116, 0.8391, 0.7865, 0.8723, 0.7871, 0.8391, 0.8116, 0.8391, 0.811, 0.8723, 0.1192, 0.9467, 0.1627, 0.9467, 0.1637, 0.9734, 0.1202, 0.9733, 0.1202, 0.9733, 0.1637, 0.9734, 0.1652, 0.9981, 0.1217, 0.998, 0.3428, 0.9728, 0.2994, 0.9723, 0.3012, 0.9447, 0.3446, 0.9452, 0.3446, 0.9452, 0.3012, 0.9447, 0.3025, 0.9161, 0.3459, 0.9165, 0.4456, 0.3858, 0.4652, 0.3523, 0.5328, 0.4454, 0.5183, 0.4725, 0.2208, 0.846, 0.22, 0.808, 0.2232, 0.808, 0.224, 0.8458, 0.2209, 0.8499, 0.2208, 0.846, 0.224, 0.8458, 0.2241, 0.8502, 0.7702, 0.7948, 0.766, 0.8369, 0.658, 0.8369, 0.6612, 0.8041, 0.2241, 0.9168, 0.2222, 0.8848, 0.2254, 0.8849, 0.2273, 0.9168, 0.4768, 0.6866, 0.4774, 0.7198, 0.4728, 0.7198, 0.4722, 0.6866, 0.7884, 0.8054, 0.7882, 0.808, 0.7835, 0.808, 0.7837, 0.8054, 0.4774, 0.7198, 0.4785, 0.7493, 0.4739, 0.7493, 0.4728, 0.7198, 0.7882, 0.808, 0.7871, 0.8391, 0.7824, 0.8391, 0.7835, 0.808, 0.4787, 0.7525, 0.4803, 0.7788, 0.4756, 0.7788, 0.474, 0.7525, 0.4803, 0.7788, 0.4824, 0.8024, 0.4777, 0.8024, 0.4756, 0.7788, 0.7871, 0.8391, 0.7865, 0.8723, 0.7818, 0.8723, 0.7824, 0.8391, 0.792, 0.7565, 0.7899, 0.7801, 0.7852, 0.7801, 0.7873, 0.7566, 0.5426, 0.2759, 0.5343, 0.2347, 0.5716, 0.2309, 0.5784, 0.2649, 0.5587, 0.3146, 0.5426, 0.2759, 0.5784, 0.2649, 0.5918, 0.2969, 0.5807, 0.3472, 0.5587, 0.3146, 0.5918, 0.2969, 0.6093, 0.323, 0.6119, 0.3792, 0.5837, 0.351, 0.6111, 0.3257, 0.6356, 0.3501, 0.6469, 0.4024, 0.6119, 0.3792, 0.6356, 0.3501, 0.6645, 0.3693, 0.5782, 0.1623, 0.5914, 0.1302, 0.5944, 0.1318, 0.5815, 0.1632, 0.5719, 0.1943, 0.5782, 0.1623, 0.5815, 0.1632, 0.5753, 0.1949, 0.5753, 0.1949, 0.5753, 0.1987, 0.5715, 0.1982, 0.5719, 0.1943, 0.5784, 0.2649, 0.5716, 0.2309, 0.575, 0.2306, 0.5817, 0.2639, 0.5918, 0.2969, 0.5784, 0.2649, 0.5817, 0.2639, 0.5948, 0.2953, 0.6093, 0.323, 0.5918, 0.2969, 0.5948, 0.2953, 0.612, 0.3208, 0.6356, 0.3501, 0.6111, 0.3257, 0.6137, 0.3235, 0.6378, 0.3474, 0.6645, 0.3693, 0.6356, 0.3501, 0.6378, 0.3474, 0.6661, 0.3663, 0.2232, 0.808, 0.2229, 0.7659, 0.2272, 0.7659, 0.2275, 0.8076, 0.224, 0.8458, 0.2232, 0.808, 0.2275, 0.8076, 0.2283, 0.8451, 0.2241, 0.8502, 0.224, 0.8458, 0.2283, 0.8451, 0.2284, 0.8494, 0.2273, 0.9168, 0.2254, 0.8849, 0.2297, 0.8838, 0.2315, 0.9154, 0.2381, 0.8668, 0.2358, 0.9025, 0.2315, 0.9013, 0.2339, 0.8659, 0.2398, 0.83, 0.2381, 0.8668, 0.2339, 0.8659, 0.2355, 0.8293, 0.241, 0.7856, 0.24, 0.8253, 0.2357, 0.8247, 0.2367, 0.7854, 0.2414, 0.7433, 0.241, 0.7856, 0.2367, 0.7854, 0.2371, 0.7434, 0.502, 0.7198, 0.5014, 0.6866, 0.5098, 0.6857, 0.5104, 0.7174, 0.5031, 0.7494, 0.502, 0.7198, 0.5104, 0.7174, 0.5114, 0.7456, 0.7799, 0.7444, 0.7766, 0.7464, 0.7731, 0.7394, 0.7763, 0.7375, 0.8313, 0.7038, 0.8068, 0.7274, 0.802, 0.7213, 0.8253, 0.6987, 0.8506, 0.6759, 0.8313, 0.7038, 0.8253, 0.6987, 0.8438, 0.6721, 0.8629, 0.6476, 0.8506, 0.6759, 0.8438, 0.6721, 0.8555, 0.6451, 0.8116, 0.8391, 0.8128, 0.8079, 0.8211, 0.8117, 0.82, 0.8415, 0.811, 0.8723, 0.8116, 0.8391, 0.82, 0.8415, 0.8195, 0.8732, 0.4252, 0.3347, 0.4652, 0.3523, 0.4456, 0.3858, 0.4134, 0.3566, 0.2165, 0.8516, 0.2209, 0.8499, 0.2222, 0.8848, 0.2178, 0.8863, 0.2474, 0.8309, 0.2458, 0.8682, 0.2414, 0.8668, 0.243, 0.8295, 0.1634, 0.9434, 0.1656, 0.9453, 0.1627, 0.9467, 0.1193, 0.9433, 0.1192, 0.9467, 0.1168, 0.9451, 0.3483, 0.9152, 0.3459, 0.9165, 0.3459, 0.9132, 0.2996, 0.9148, 0.3018, 0.9128, 0.3025, 0.9161, 0.4252, 0.3347, 0.4274, 0.3306, 0.4643, 0.3466, 0.4652, 0.3523, 0.2165, 0.8516, 0.2143, 0.8497, 0.2208, 0.846, 0.2209, 0.8499, 0.2197, 0.9181, 0.2178, 0.8863, 0.2222, 0.8848, 0.2241, 0.9168, 0.2458, 0.8682, 0.2434, 0.9037, 0.239, 0.9025, 0.2414, 0.8668, 0.2474, 0.8309, 0.243, 0.8295, 0.2432, 0.8253, 0.2497, 0.8289, 0.352, 0.4654, 0.3463, 0.4646, 0.3314, 0.4264, 0.335, 0.4245, 0.1627, 0.9467, 0.1192, 0.9467, 0.1193, 0.9433, 0.1634, 0.9434, 0.1192, 0.9467, 0.1202, 0.9733, 0.1178, 0.9717, 0.1168, 0.9451, 0.1637, 0.9734, 0.1627, 0.9467, 0.1656, 0.9453, 0.1666, 0.972, 0.5197, 0.4741, 0.4989, 0.4994, 0.4974, 0.4979, 0.5183, 0.4725, 0.1652, 0.9981, 0.1637, 0.9734, 0.1666, 0.972, 0.168, 0.9968, 0.4989, 0.4994, 0.4735, 0.5202, 0.4719, 0.5188, 0.4974, 0.4979, 0.3012, 0.9447, 0.2994, 0.9723, 0.2965, 0.9711, 0.2983, 0.9434, 0.3446, 0.9452, 0.3459, 0.9165, 0.3483, 0.9152, 0.347, 0.9438, 0.3025, 0.9161, 0.3012, 0.9447, 0.2983, 0.9434, 0.2996, 0.9148, 0.3018, 0.9128, 0.3459, 0.9132, 0.3459, 0.9165, 0.3025, 0.9161, 0.443, 0.5344, 0.3513, 0.4683, 0.352, 0.4654, 0.4448, 0.5333, 0.2497, 0.8289, 0.3018, 0.9128, 0.2996, 0.9148, 0.2474, 0.8309, 0.2165, 0.8516, 0.1656, 0.9453, 0.1634, 0.9434, 0.2143, 0.8497, 0.5328, 0.4454, 0.4652, 0.3523, 0.4679, 0.3518, 0.534, 0.4436, 0.2143, 0.8497, 0.1238, 0.8495, 0.1239, 0.8458, 0.2208, 0.846, 0.4456, 0.3858, 0.4185, 0.4189, 0.3882, 0.3873, 0.4134, 0.3566, 0.341, 0.7867, 0.2442, 0.7857, 0.2446, 0.7433, 0.3414, 0.7443, 0.1231, 0.8078, 0.22, 0.808, 0.2208, 0.846, 0.1239, 0.8458, 0.4643, 0.3466, 0.4674, 0.348, 0.4679, 0.3518, 0.4652, 0.3523, 0.4185, 0.4189, 0.3854, 0.446, 0.3575, 0.4124, 0.3882, 0.3873, 0.34, 0.8261, 0.2432, 0.8253, 0.2442, 0.7857, 0.341, 0.7867, 0.2432, 0.8253, 0.34, 0.8261, 0.34, 0.8298, 0.2497, 0.8289, 0.3854, 0.446, 0.352, 0.4654, 0.335, 0.4245, 0.3575, 0.4124, 0.2254, 0.8849, 0.2241, 0.8502, 0.2284, 0.8494, 0.2297, 0.8838, 0.2222, 0.8848, 0.2209, 0.8499, 0.2241, 0.8502, 0.2254, 0.8849, 0.5343, 0.2347, 0.5342, 0.1951, 0.5715, 0.1982, 0.5716, 0.2309, 0.8068, 0.7274, 0.7799, 0.7444, 0.7763, 0.7375, 0.802, 0.7213, 0.4785, 0.7493, 0.4787, 0.7525, 0.474, 0.7525, 0.4739, 0.7493, 0.4803, 0.7788, 0.4787, 0.7525, 0.5033, 0.7526, 0.5048, 0.7789, 0.802, 0.7213, 0.7763, 0.7375, 0.755, 0.6972, 0.7736, 0.6854, 0.575, 0.2306, 0.5716, 0.2309, 0.5715, 0.1982, 0.5753, 0.1987, 0.8642, 0.6447, 0.8629, 0.6476, 0.8555, 0.6451, 0.8567, 0.6423, 0.24, 0.8253, 0.2398, 0.83, 0.2355, 0.8293, 0.2357, 0.8247, 0.6111, 0.3257, 0.6093, 0.323, 0.612, 0.3208, 0.6137, 0.3235, 0.5837, 0.351, 0.5807, 0.3472, 0.6093, 0.323, 0.6111, 0.3257, 0.7899, 0.7801, 0.7884, 0.8054, 0.7837, 0.8054, 0.7852, 0.7801, 0.7882, 0.808, 0.7884, 0.8054, 0.8129, 0.8053, 0.8128, 0.8079, 0.8567, 0.6423, 0.8555, 0.6451, 0.8124, 0.6303, 0.8132, 0.6283, 0.2432, 0.8253, 0.243, 0.8295, 0.2398, 0.83, 0.24, 0.8253, 0.3475, 0.4678, 0.3463, 0.4646, 0.352, 0.4654, 0.3513, 0.4683, 0.4833, 0.2675, 0.4791, 0.3096, 0.4758, 0.3089, 0.4799, 0.2675, 0.3091, 0.4794, 0.267, 0.4835, 0.267, 0.4801, 0.3085, 0.476, 0.4791, 0.3096, 0.4674, 0.348, 0.4643, 0.3466, 0.4758, 0.3089, 0.3475, 0.4678, 0.3091, 0.4794, 0.3085, 0.476, 0.3463, 0.4646, 0.1228, 0.7657, 0.2197, 0.7659, 0.22, 0.808, 0.1231, 0.8078, 0.9701, 0.7202, 0.9733, 0.7202, 0.9747, 0.7571, 0.9715, 0.7571, 0.06994, 0.1879, 0.1081, 0.2028, 0.09881, 0.2335, 0.05846, 0.2257, 0.9717, 0.7608, 0.9749, 0.7614, 0.9769, 0.7938, 0.9737, 0.7938, 0.06916, 0.1822, 0.001355, 0.08928, 0.01586, 0.06217, 0.08862, 0.1488, 0.2673, 0.05455, 0.2679, 0.09503, 0.2348, 0.09768, 0.2258, 0.05861, 0.008306, 0.6851, 0.002437, 0.5862, 0.04649, 0.5858, 0.09865, 0.6841, 0.9737, 0.7938, 0.9769, 0.7938, 0.9795, 0.8232, 0.9763, 0.8232, 0.965, 0.7607, 0.9137, 0.8595, 0.8697, 0.8594, 0.8747, 0.7606, 0.05846, 0.2257, 0.09881, 0.2335, 0.09546, 0.2672, 0.05434, 0.2672, 0.9694, 0.6788, 0.9726, 0.6788, 0.9733, 0.7202, 0.9701, 0.7202, 0.9142, 0.0789, 0.885, 0.1024, 0.8825, 0.09937, 0.9112, 0.07522, 0.4605, 0.7335, 0.3515, 0.7427, 0.3605, 0.7132, 0.4721, 0.6951, 0.4564, 0.7755, 0.3483, 0.7755, 0.3515, 0.7427, 0.4605, 0.7335, 0.08862, 0.1488, 0.01586, 0.06217, 0.03678, 0.03672, 0.1157, 0.1158, 0.9112, 0.07522, 0.8825, 0.09937, 0.8594, 0.07632, 0.8831, 0.04728, 0.1157, 0.1158, 0.03678, 0.03672, 0.06226, 0.01583, 0.1488, 0.08863, 0.4721, 0.8558, 0.3605, 0.8377, 0.3515, 0.8082, 0.4605, 0.8175, 0.1041, 0.7246, 0.1073, 0.7246, 0.1069, 0.766, 0.1037, 0.766, 0.8831, 0.04728, 0.8594, 0.07632, 0.8305, 0.05713, 0.8481, 0.02401, 0.2258, 0.05861, 0.2348, 0.09768, 0.2041, 0.107, 0.188, 0.07004, 0.5348, 0.5725, 0.5802, 0.5777, 0.5798, 0.6012, 0.5342, 0.6049, 0.5413, 0.5424, 0.5849, 0.5559, 0.5802, 0.5777, 0.5348, 0.5725, 0.5427, 0.539, 0.5859, 0.5535, 0.5849, 0.5559, 0.5413, 0.5424, 0.5731, 0.4843, 0.6079, 0.5139, 0.5945, 0.5332, 0.5546, 0.511, 0.5964, 0.4618, 0.6248, 0.4976, 0.6079, 0.5139, 0.5731, 0.4843, 0.6212, 0.4458, 0.6427, 0.4861, 0.6248, 0.4976, 0.5964, 0.4618, 0.6539, 0.4323, 0.6664, 0.4763, 0.6445, 0.4849, 0.6237, 0.4442, 0.6858, 0.4265, 0.6895, 0.4721, 0.6664, 0.4763, 0.6539, 0.4323, 0.8258, 0.8502, 0.8503, 0.8503, 0.8503, 0.8843, 0.8258, 0.8842, 0.8263, 0.8185, 0.8509, 0.8185, 0.8503, 0.8503, 0.8258, 0.8502, 0.8265, 0.8149, 0.851, 0.8149, 0.8509, 0.8185, 0.8263, 0.8185, 0.8292, 0.7565, 0.8537, 0.7566, 0.8521, 0.7852, 0.8275, 0.7851, 0.9674, 0.2195, 0.992, 0.2195, 0.9935, 0.2451, 0.9689, 0.245, 0.9664, 0.1927, 0.991, 0.1928, 0.992, 0.2195, 0.9674, 0.2195, 0.9656, 0.1578, 0.9902, 0.1579, 0.9909, 0.1901, 0.9663, 0.19, 0.9654, 0.1241, 0.99, 0.1242, 0.9902, 0.1579, 0.9656, 0.1578, 0.002417, 0.5829, 0.003706, 0.5576, 0.04711, 0.5572, 0.04582, 0.5824, 0.003706, 0.5576, 0.005552, 0.5349, 0.04895, 0.5344, 0.04711, 0.5572, 0.8733, 0.9108, 0.8712, 0.888, 0.9146, 0.8881, 0.9167, 0.9108, 0.8712, 0.888, 0.8697, 0.8628, 0.9131, 0.8628, 0.9146, 0.8881, 0.1488, 0.08863, 0.06226, 0.01583, 0.08939, 0.001357, 0.1824, 0.06917, 0.1051, 0.6878, 0.1083, 0.688, 0.1073, 0.7246, 0.1041, 0.7246, 0.1053, 0.6841, 0.1085, 0.6838, 0.1083, 0.688, 0.1051, 0.6878, 0.4605, 0.8175, 0.3515, 0.8082, 0.3483, 0.7755, 0.4564, 0.7755, 0.1093, 0.6216, 0.1126, 0.6216, 0.1102, 0.651, 0.107, 0.651, 0.8258, 0.8842, 0.8211, 0.8842, 0.8211, 0.8502, 0.8258, 0.8502, 0.9664, 0.1927, 0.9617, 0.1927, 0.9616, 0.19, 0.9663, 0.19, 0.8258, 0.8502, 0.8211, 0.8502, 0.8217, 0.8185, 0.8263, 0.8185, 0.9663, 0.19, 0.9616, 0.19, 0.961, 0.1578, 0.9656, 0.1578, 0.8265, 0.8149, 0.8218, 0.8149, 0.8228, 0.7851, 0.8275, 0.7851, 0.8275, 0.7851, 0.8228, 0.7851, 0.8245, 0.7565, 0.8292, 0.7565, 0.9656, 0.1578, 0.961, 0.1578, 0.9607, 0.1241, 0.9654, 0.1241, 0.9689, 0.245, 0.9642, 0.245, 0.9628, 0.2194, 0.9674, 0.2195, 0.9524, 0.1506, 0.9166, 0.1615, 0.9032, 0.1295, 0.9363, 0.1118, 0.9607, 0.1918, 0.9234, 0.1955, 0.9166, 0.1615, 0.9524, 0.1506, 0.9607, 0.2311, 0.9235, 0.2269, 0.9234, 0.1955, 0.9607, 0.1918, 0.9527, 0.275, 0.9168, 0.2642, 0.9235, 0.2302, 0.9604, 0.2359, 0.9367, 0.3138, 0.9036, 0.2962, 0.9168, 0.2642, 0.9527, 0.275, 0.8594, 0.07632, 0.8572, 0.07898, 0.8289, 0.06016, 0.8305, 0.05713, 0.8825, 0.09937, 0.88, 0.1017, 0.8572, 0.07898, 0.8594, 0.07632, 0.88, 0.1017, 0.8825, 0.09937, 0.885, 0.1024, 0.8822, 0.1049, 0.9166, 0.1615, 0.9133, 0.1625, 0.9002, 0.1312, 0.9032, 0.1295, 0.9234, 0.1955, 0.92, 0.1959, 0.9133, 0.1625, 0.9166, 0.1615, 0.9235, 0.2269, 0.92, 0.2267, 0.92, 0.1959, 0.9234, 0.1955, 0.9168, 0.2642, 0.9135, 0.2632, 0.92, 0.2298, 0.9235, 0.2302, 0.9036, 0.2962, 0.9005, 0.2946, 0.9135, 0.2632, 0.9168, 0.2642, 0.1073, 0.7246, 0.1116, 0.7251, 0.1112, 0.7662, 0.1069, 0.766, 0.1083, 0.688, 0.1126, 0.6888, 0.1116, 0.7251, 0.1073, 0.7246, 0.1085, 0.6838, 0.1128, 0.6847, 0.1126, 0.6888, 0.1083, 0.688, 0.1126, 0.6216, 0.1168, 0.623, 0.1144, 0.6521, 0.1102, 0.651, 0.9769, 0.7938, 0.9811, 0.7926, 0.9837, 0.8217, 0.9795, 0.8232, 0.9749, 0.7614, 0.9792, 0.7603, 0.9811, 0.7926, 0.9769, 0.7938, 0.9733, 0.7202, 0.9776, 0.7196, 0.979, 0.7561, 0.9747, 0.7571, 0.9726, 0.6788, 0.9769, 0.6786, 0.9776, 0.7196, 0.9733, 0.7202, 0.8503, 0.8503, 0.8588, 0.8509, 0.8588, 0.8833, 0.8503, 0.8843, 0.8509, 0.8185, 0.8593, 0.8206, 0.8588, 0.8509, 0.8503, 0.8503, 0.851, 0.8149, 0.8594, 0.8172, 0.8593, 0.8206, 0.8509, 0.8185, 0.5671, 0.4793, 0.5731, 0.4843, 0.5546, 0.511, 0.5477, 0.5072, 0.5915, 0.4556, 0.5964, 0.4618, 0.5731, 0.4843, 0.5671, 0.4793, 0.6175, 0.439, 0.6212, 0.4458, 0.5964, 0.4618, 0.5915, 0.4556, 0.9902, 0.1579, 0.9985, 0.1561, 0.9992, 0.1869, 0.9909, 0.1901, 0.99, 0.1242, 0.9983, 0.1239, 0.9985, 0.1561, 0.9902, 0.1579, 0.2, 0.1092, 0.178, 0.121, 0.1488, 0.08863, 0.1824, 0.06917, 0.1009, 0.6823, 0.1026, 0.6495, 0.107, 0.651, 0.1053, 0.6841, 0.9673, 0.7625, 0.9717, 0.7608, 0.9737, 0.7938, 0.9693, 0.7953, 0.04649, 0.5858, 0.04582, 0.5824, 0.0487, 0.584, 0.002437, 0.5862, 0.0, 0.5846, 0.002417, 0.5829, 0.8673, 0.8611, 0.8697, 0.8594, 0.8697, 0.8628, 0.916, 0.8613, 0.9131, 0.8628, 0.9137, 0.8595, 0.2, 0.1092, 0.1824, 0.06917, 0.188, 0.07004, 0.2041, 0.107, 0.1009, 0.6823, 0.1053, 0.6841, 0.1051, 0.6878, 0.09865, 0.6841, 0.1049, 0.6202, 0.1093, 0.6216, 0.107, 0.651, 0.1026, 0.6495, 0.9693, 0.7953, 0.9737, 0.7938, 0.9763, 0.8232, 0.9719, 0.8246, 0.9673, 0.7625, 0.965, 0.7607, 0.9715, 0.7571, 0.9717, 0.7608, 0.06916, 0.1822, 0.1101, 0.1992, 0.1081, 0.2028, 0.06994, 0.1879, 0.04582, 0.5824, 0.04649, 0.5858, 0.002437, 0.5862, 0.002417, 0.5829, 0.08785, 0.0, 0.08939, 0.001357, 0.06226, 0.01583, 0.06069, 0.0145, 0.04711, 0.5572, 0.04998, 0.5587, 0.0487, 0.584, 0.04582, 0.5824, 0.06069, 0.0145, 0.06226, 0.01583, 0.03678, 0.03672, 0.03534, 0.03527, 0.04895, 0.5344, 0.05184, 0.5359, 0.04998, 0.5587, 0.04711, 0.5572, 0.03534, 0.03527, 0.03678, 0.03672, 0.01586, 0.06217, 0.01453, 0.06059, 0.9146, 0.8881, 0.9175, 0.8865, 0.9195, 0.9094, 0.9167, 0.9108, 0.01453, 0.06059, 0.01586, 0.06217, 0.001355, 0.08928, 0.0, 0.08774, 0.9131, 0.8628, 0.916, 0.8613, 0.9175, 0.8865, 0.9146, 0.8881, 0.9137, 0.8595, 0.9131, 0.8628, 0.8697, 0.8628, 0.8697, 0.8594, 0.0002217, 0.09109, 0.001355, 0.08928, 0.06916, 0.1822, 0.06627, 0.1829, 0.965, 0.7607, 0.9673, 0.7625, 0.916, 0.8613, 0.9137, 0.8595, 0.1009, 0.6823, 0.09865, 0.6841, 0.04649, 0.5858, 0.0487, 0.584, 0.08939, 0.001357, 0.0912, 0.0002259, 0.1829, 0.06639, 0.1824, 0.06917, 0.09865, 0.6841, 0.1051, 0.6878, 0.00835, 0.6889, 0.008306, 0.6851, 0.1488, 0.08863, 0.178, 0.121, 0.1473, 0.1461, 0.1157, 0.1158, 0.8734, 0.72, 0.8726, 0.6786, 0.9694, 0.6788, 0.9701, 0.7202, 0.007316, 0.7256, 0.00835, 0.6889, 0.1051, 0.6878, 0.1041, 0.7246, 0.188, 0.07004, 0.1824, 0.06917, 0.1829, 0.06639, 0.1867, 0.06688, 0.1157, 0.1158, 0.1473, 0.1461, 0.1222, 0.1767, 0.08862, 0.1488, 0.8747, 0.7568, 0.8734, 0.72, 0.9701, 0.7202, 0.9715, 0.7571, 0.9715, 0.7571, 0.965, 0.7607, 0.8747, 0.7606, 0.8747, 0.7568, 0.08862, 0.1488, 0.1222, 0.1767, 0.1101, 0.1992, 0.06916, 0.1822, 0.1102, 0.651, 0.1144, 0.6521, 0.1128, 0.6847, 0.1085, 0.6838, 0.107, 0.651, 0.1102, 0.651, 0.1085, 0.6838, 0.1053, 0.6841, 0.9363, 0.1118, 0.9032, 0.1295, 0.885, 0.1024, 0.9142, 0.0789, 0.8521, 0.7852, 0.8604, 0.7887, 0.8594, 0.8172, 0.851, 0.8149, 0.8263, 0.8185, 0.8217, 0.8185, 0.8218, 0.8149, 0.8265, 0.8149, 0.8275, 0.7851, 0.8521, 0.7852, 0.851, 0.8149, 0.8265, 0.8149, 0.5546, 0.511, 0.5945, 0.5332, 0.5859, 0.5535, 0.5427, 0.539, 0.9002, 0.1312, 0.8822, 0.1049, 0.885, 0.1024, 0.9032, 0.1295, 0.6201, 0.4373, 0.6237, 0.4442, 0.6212, 0.4458, 0.6175, 0.439, 0.9747, 0.7571, 0.979, 0.7561, 0.9792, 0.7603, 0.9749, 0.7614, 0.9235, 0.2302, 0.92, 0.2298, 0.92, 0.2267, 0.9235, 0.2269, 0.9604, 0.2359, 0.9235, 0.2302, 0.9235, 0.2269, 0.9607, 0.2311, 0.9674, 0.2195, 0.9628, 0.2194, 0.9617, 0.1927, 0.9664, 0.1927, 0.9663, 0.19, 0.9909, 0.1901, 0.991, 0.1928, 0.9664, 0.1927, 0.6237, 0.4442, 0.6445, 0.4849, 0.6427, 0.4861, 0.6212, 0.4458, 0.9715, 0.7571, 0.9747, 0.7571, 0.9749, 0.7614, 0.9717, 0.7608, 0.06676, 0.1866, 0.06627, 0.1829, 0.06916, 0.1822, 0.06994, 0.1879, 0.2672, 0.05114, 0.2673, 0.05455, 0.2258, 0.05861, 0.2251, 0.05527, 0.0551, 0.225, 0.05846, 0.2257, 0.05434, 0.2672, 0.05092, 0.2672, 0.2251, 0.05527, 0.2258, 0.05861, 0.188, 0.07004, 0.1867, 0.06688, 0.06676, 0.1866, 0.06994, 0.1879, 0.05846, 0.2257, 0.0551, 0.225, 0.006948, 0.767, 0.007316, 0.7256, 0.1041, 0.7246, 0.1037, 0.766, 0.8186, 0.5818, 0.8182, 0.6053, 0.8132, 0.6283, 0.8124, 0.6303, 0.8039, 0.6498, 0.7905, 0.6691, 0.7736, 0.6854, 0.755, 0.6972, 0.7527, 0.6986, 0.732, 0.7068, 0.7089, 0.7109, 0.6854, 0.7105, 0.6636, 0.7058, 0.6612, 0.7048, 0.6409, 0.6962, 0.6216, 0.6828, 0.6053, 0.6659, 0.5937, 0.648, 0.5926, 0.6462, 0.5839, 0.6243, 0.5798, 0.6012, 0.5802, 0.5777, 0.5849, 0.5559, 0.5859, 0.5535, 0.5945, 0.5332, 0.6079, 0.5139, 0.6248, 0.4976, 0.6427, 0.4861, 0.6445, 0.4849, 0.6664, 0.4763, 0.6895, 0.4721, 0.713, 0.4725, 0.7359, 0.4775, 0.7379, 0.4783, 0.7575, 0.4868, 0.7768, 0.5002, 0.7931, 0.5171, 0.8048, 0.5357, 0.8063, 0.538, 0.8144, 0.5587, 0.1998, 0.4254, 0.1778, 0.4136, 0.1472, 0.3884, 0.122, 0.3578, 0.11, 0.3352, 0.1081, 0.3317, 0.09876, 0.301, 0.09546, 0.2672, 0.09881, 0.2335, 0.1081, 0.2028, 0.1101, 0.1992, 0.1222, 0.1767, 0.1473, 0.1461, 0.178, 0.121, 0.2, 0.1092, 0.2041, 0.107, 0.2348, 0.09768, 0.2679, 0.09503, 0.3009, 0.09903, 0.3316, 0.1084, 0.3352, 0.1103, 0.3577, 0.1224, 0.3883, 0.1475, 0.4135, 0.1782, 0.4253, 0.2002, 0.4275, 0.2043, 0.4367, 0.235, 0.44, 0.2674, 0.4367, 0.2999, 0.4274, 0.3306, 0.4252, 0.3347, 0.4134, 0.3566, 0.3882, 0.3873, 0.3575, 0.4124, 0.335, 0.4245, 0.3314, 0.4264, 0.3007, 0.4357, 0.2676, 0.4396, 0.2346, 0.4369, 0.2039, 0.4276])
me_cylinder.update()

# ---- objects
ob_cylinder = bpy.data.objects.new('Cylinder', me_cylinder)

# ---- transforms, parenting, visibility, modifiers, constraints
ob_cylinder.location = (0.0, 0.0, 0.0)

# ---- collection membership
col_collection.objects.link(ob_cylinder)

# ---- scene / render settings (as saved in the file)
scene.frame_start = 1; scene.frame_end = 250; scene.frame_set(1)
scene.render.engine = 'BLENDER_EEVEE_NEXT'
scene.cycles.sampling_pattern = 'TABULATED_SOBOL'
scene.cycles.use_light_tree = False
scene.view_settings.view_transform = 'Filmic'
bpy.context.view_layer.update()

# ---- added for rendering (the .blend has no active camera and no usable light): camera, sun
cam_auto = bpy.data.cameras.new('AutoCamera')
cam_auto.lens = 50.0
cam_auto.sensor_width = 36.0
cam_auto.clip_end = 1000.0
ob_auto_camera = bpy.data.objects.new('AutoCamera', cam_auto)
scene.collection.objects.link(ob_auto_camera)
ob_auto_camera.location = (4.01476, -4.81771, 3.53473)
ob_auto_camera.rotation_euler = (1.09748, -7.21219e-08, 0.694738)
scene.camera = ob_auto_camera
light_auto_sun = bpy.data.lights.new('AutoSun', 'SUN')
light_auto_sun.energy = 3.0
light_auto_sun.angle = 0.0523599
ob_auto_sun = bpy.data.objects.new('AutoSun', light_auto_sun)
scene.collection.objects.link(ob_auto_sun)
ob_auto_sun.rotation_euler = (0.872665, 0.174533, 0.523599)
bpy.context.view_layer.update()
